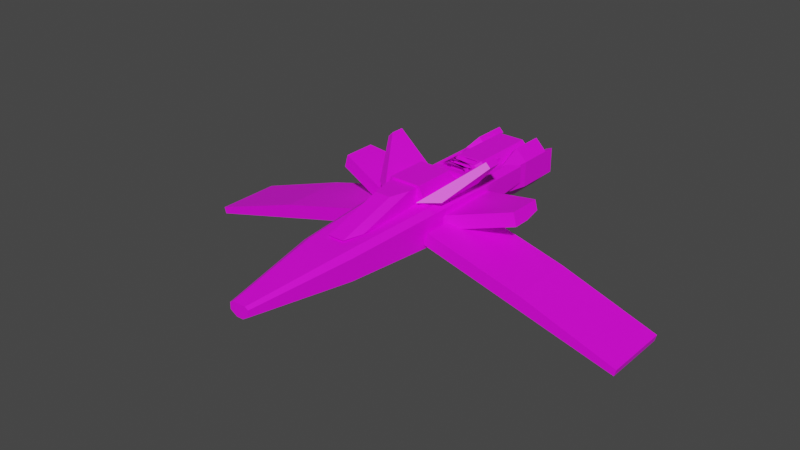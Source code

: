 # Source: player_ship-01.blend  (saved by Blender 3.0.42; exported with 4.5.12 LTS)
import bpy
from mathutils import Matrix  # noqa: F401  (used for matrix-valued properties, if any)

bpy.ops.wm.read_factory_settings(use_empty=True)
scene = bpy.context.scene
scene.name = 'Scene'

# ---- collections
col_body = bpy.data.collections.new('body'); scene.collection.children.link(col_body)

# ---- images (referenced by path relative to the original .blend; pixels are not part of the script)
import os
ASSET_DIR = os.environ.get("B2B_ASSET_DIR", "")  # directory of the original .blend (textures are referenced by path, not embedded)
HERE = os.path.dirname(os.path.abspath(__file__))  # packed textures are extracted next to this script under _unpacked/

def load_image(name, relpath, width, height, colorspace="sRGB"):
    """Load a texture the original file referenced (path relative to the .blend, or extracted next to this script)."""
    p = next((c for c in (os.path.join(HERE, relpath), os.path.join(ASSET_DIR, relpath)) if relpath and os.path.exists(c)), "")
    if p:
        img = bpy.data.images.load(p, check_existing=True)
        img.name = name
    else:  # same state as the original file: an image datablock whose file is absent (Cycles renders it pink)
        img = bpy.data.images.new(name, width, height)
        img.source = "FILE"
        img.filepath = "//" + (relpath or name)
    img.colorspace_settings.name = colorspace
    return img
img_entities_texture_01_png = load_image('entities_texture-01.png', 'entities_texture-01.png', 1024, 1024, 'sRGB')

# ---- materials (node trees are filled in below, after node groups)
mat_primary_texture = bpy.data.materials.new('primary_texture')
mat_primary_texture.use_transparent_shadow = False

# ---- material node trees
mat_primary_texture.use_nodes = True; mat_primary_texture.node_tree.nodes.clear()
_N = mat_primary_texture.node_tree.nodes; _L = mat_primary_texture.node_tree.links
n0 = _N.new('ShaderNodeBsdfPrincipled'); n0.name = 'Principled BSDF'; n0.location = (10, 300)
n0.distribution = 'GGX'
n0.subsurface_method = 'RANDOM_WALK_SKIN'
n0.inputs[3].default_value = 1.45
n0.inputs[27].default_value = (0.0, 0.0, 0.0, 1.0)
n0.inputs[28].default_value = 1.0
n1 = _N.new('ShaderNodeOutputMaterial'); n1.name = 'Material Output'; n1.location = (300, 300)
n2 = _N.new('ShaderNodeTexImage'); n2.name = 'Image Texture'; n2.location = (-280, 248)
n2.image = img_entities_texture_01_png
_L.new(n0.outputs[0], n1.inputs[0])
_L.new(n2.outputs[0], n0.inputs[0])
n1.is_active_output = True

# ---- world
world_world = bpy.data.worlds.new('World'); scene.world = world_world
world_world.use_nodes = True; world_world.node_tree.nodes.clear()
_N = world_world.node_tree.nodes; _L = world_world.node_tree.links
n0 = _N.new('ShaderNodeOutputWorld'); n0.name = 'World Output'; n0.location = (300, 300)
n1 = _N.new('ShaderNodeBackground'); n1.name = 'Background'; n1.location = (10, 300)
n1.inputs[0].default_value = (0.05088, 0.05088, 0.05088, 1.0)
_L.new(n1.outputs[0], n0.inputs[0])
n0.is_active_output = True
world_world.color = (0.05088, 0.05088, 0.05088)
world_world.use_sun_shadow = False
world_world.sun_shadow_jitter_overblur = 0.0

# ---- meshes
me_ship_01 = bpy.data.meshes.new('ship-01')
me_ship_01.from_pydata([(-0.4653, 0.2638, -0.9), (-0.4912, 0.1672, -0.9), (-1.431, 0.5226, -0.65), (-1.47, 0.3777, -0.65), (-0.517, 0.07059, -0.4), (-1.483, 0.3294, -0.4), (-1.431, 0.5226, -0.4), (-0.4653, 0.2638, -0.4), (-2.0, -0.2, -0.5), (-3.397, -0.7814, -0.5), (-3.423, -0.6848, -0.5), (-1.948, -0.3932, -0.5), (-1.948, -0.3932, 0.5), (-3.397, -0.7814, 0.5), (-3.423, -0.6848, 0.5), (-2.0, -0.2, 0.5), (-0.532, 0.5, 0.1867), (-0.869, 0.8889, -0.4), (-0.6462, 0.6318, -0.6), (-0.869, 0.8889, -0.6), (-0.7983, 0.9596, -0.6), (-0.5332, 0.7298, -0.6), (-0.268, 0.5, 0.4), (-0.7983, 0.9596, -0.4), (-0.3197, 0.4, -0.7), (-0.3197, 0.5, -1.5), (-0.3197, 0.4, -1.5), (-0.3197, 0.5, -0.7), (0.2803, 0.5, -0.7), (0.2803, 0.4, -1.5), (0.2803, 0.5, -1.5), (0.2803, 0.4, -0.7), (0.1803, 0.5, -1.4), (-0.2197, 0.5, -1.4), (-0.2197, 0.5, -1.25), (-0.2197, 0.5, -1.1), (-0.2197, 0.5, -0.95), (0.1803, 0.5, -0.8), (0.1803, 0.5, -1.25), (0.1803, 0.5, -1.1), (0.1803, 0.5, -0.95), (-0.2197, 0.5, -0.8), (0.532, 0.5, 0.1867), (0.7983, 0.9596, -0.4), (0.268, 0.5, 0.4), (0.869, 0.8889, -0.4), (0.869, 0.8889, -0.6), (0.7983, 0.9596, -0.6), (0.5332, 0.7298, -0.6), (0.6462, 0.6318, -0.6), (0.4, 0.3, -0.5), (-0.4, 0.3, 0.3), (-0.4, 0.3, -0.5), (0.4, 0.3, 0.3), (0.304, 0.54, 0.3), (-0.304, 0.54, 0.3), (-0.368, 0.38, -0.468), (0.2827, 0.38, -0.468), (-0.2827, 0.38, -0.468), (0.368, 0.38, -0.468), (0.304, 0.54, -0.052), (-0.304, 0.54, -0.052), (0.2827, 0.38, -0.3389), (-0.2827, 0.38, -0.3389), (0.517, 0.07059, -0.4), (0.4653, 0.2638, -0.9), (0.4912, 0.1672, -0.9), (0.4653, 0.2638, -0.4), (1.431, 0.5226, -0.4), (1.431, 0.5226, -0.65), (1.47, 0.3777, -0.65), (1.483, 0.3294, -0.4), (3.397, -0.7814, 0.5), (3.397, -0.7814, -0.5), (3.423, -0.6848, 0.5), (3.423, -0.6848, -0.5), (2.0, -0.2, -0.5), (2.0, -0.2, 0.5), (1.948, -0.3932, 0.5), (1.948, -0.3932, -0.5), (-0.4, 0.1465, 1.8), (-0.5, 0.367, 0.3), (-0.5, 0.115, 0.3), (-0.4, 0.304, 1.8), (0.4, 0.304, 1.8), (0.5, 0.115, 0.3), (0.5, 0.367, 0.3), (0.4, 0.1465, 1.8), (0.2385, 0.2226, 2.769), (0.2385, 0.1363, 2.769), (0.3, 0.367, 1.8), (0.4, 0.43, 0.3), (-0.4, 0.43, 0.3), (-0.3, 0.367, 1.8), (0.1708, 0.2652, 2.769), (-0.1708, 0.2652, 2.769), (-0.2385, 0.2226, 2.769), (-0.2385, 0.1363, 2.769), (0.5, 0.367, 0.3), (-0.5, 0.115, 0.3), (0.5, 0.115, 0.3), (-0.5, 0.367, 0.3), (0.4, 0.43, 0.3), (-0.4, 0.43, 0.3), (0.5, 0.367, -1.7), (0.4, 0.43, -1.7), (-0.4, 0.43, -1.7), (-0.5, 0.367, -1.7), (0.5, 0.304, -1.7), (-0.5, 0.304, -1.7), (-0.2, 0.1328, -1.48), (-0.2, 0.2672, -1.48), (-0.1172, 0.05, -1.48), (-0.1172, 0.35, -1.48), (0.1172, 0.05, -1.48), (0.1172, 0.35, -1.48), (0.2, 0.1328, -1.48), (0.2, 0.2672, -1.48), (-0.2, -0.15, -2.16), (-0.2, -0.15, -1.14), (-0.2586, -0.09142, -2.16), (-0.2586, -0.09142, -1.82), (-0.4, 0.05, -1.14), (0.2, -0.15, -2.16), (0.2, -0.15, -1.14), (-0.3, 0.15, -0.8), (-0.3, 0.25, -0.8), (-0.4, 0.35, -1.14), (-0.1, 0.45, -0.8), (-0.1, -0.05, -0.8), (0.1, 0.45, -0.8), (0.1, -0.05, -0.8), (0.3, 0.25, -0.8), (0.3, 0.15, -0.8), (0.1586, -0.05, -2.16), (-0.1586, -0.05, -2.16), (0.1586, -0.05, -1.82), (-0.1586, -0.05, -1.82), (0.4, 0.05, -1.14), (0.4, 0.35, -1.14), (-0.2, 0.55, -1.14), (-0.2586, 0.4914, -1.82), (-0.2, 0.55, -2.16), (-0.2586, 0.4914, -2.16), (-0.3, 0.3086, -2.16), (-0.1586, 0.45, -2.16), (-0.3, 0.3086, -1.82), (-0.1586, 0.45, -1.82), (-0.3, 0.09142, -1.82), (-0.3, 0.09142, -2.16), (0.1586, 0.45, -2.16), (0.1586, 0.45, -1.82), (0.3, 0.3086, -2.16), (0.3, 0.3086, -1.82), (0.3, 0.09142, -2.16), (0.3, 0.09142, -1.82), (0.2586, 0.4914, -1.82), (0.2, 0.55, -1.14), (0.2586, 0.4914, -2.16), (0.2, 0.55, -2.16), (0.2586, -0.09142, -1.82), (0.2586, -0.09142, -2.16), (-0.4, 0.35, -2.16), (-0.4, 0.05, -2.16), (0.4, 0.05, -2.16), (0.4, 0.35, -2.16), (-0.4653, 0.2638, 0.1), (-1.431, 0.5226, -0.15), (-0.517, 0.07059, 0.1), (-1.483, 0.3294, -0.15), (-0.4993, -0.004956, 0.5), (-0.5511, 0.1882, 0.5), (-0.5511, 0.1882, -0.5), (-0.4993, -0.004956, -0.5), (-0.368, 0.5, -0.6), (-0.5, 0.5, -0.6), (-0.532, 0.5, -0.6), (-0.3, 0.5, -0.6), (-0.268, 0.5, -0.6), (0.532, 0.5, -0.6), (0.268, 0.5, -0.6), (0.5, 0.5, -0.6), (0.368, 0.5, -0.6), (0.3, 0.5, -0.6), (0.24, 0.7, 0.3), (-0.24, 0.7, 0.3), (-0.24, 0.7, -0.34), (0.24, 0.7, -0.34), (-0.1844, 0.6257, -0.3697), (0.1844, 0.6257, -0.3697), (0.1844, 0.6257, -0.2897), (-0.1844, 0.6257, -0.2897), (1.431, 0.5226, -0.15), (1.483, 0.3294, -0.15), (0.517, 0.07059, 0.1), (0.4653, 0.2638, 0.1), (0.4993, -0.004956, -0.5), (0.4993, -0.004956, 0.5), (0.5511, 0.1882, -0.5), (0.5511, 0.1882, 0.5), (0.4, -0.011, 1.8), (0.3, -0.2, 0.3), (0.5, -0.074, 0.3), (0.2, -0.137, 1.8), (0.15, 0.0835, 3.3), (0.05, 0.0205, 3.3), (-0.3, -0.2, 0.3), (-0.2, -0.137, 1.8), (-0.15, 0.0835, 3.3), (-0.05, 0.0205, 3.3), (-0.4, -0.011, 1.8), (-0.15, 0.178, 3.3), (-0.5, -0.074, 0.3), (0.1, 0.2095, 3.3), (-0.1, 0.2095, 3.3), (0.15, 0.178, 3.3), (0.5, 0.115, -1.7), (-0.5, 0.115, -1.7), (-0.5, -0.074, 0.3), (0.3, -0.2, 0.3), (-0.3, -0.2, 0.3), (0.5, -0.074, 0.3), (0.3293, 0.5621, -1.82), (0.2586, 0.4914, -2.33), (0.4, 0.35, -2.33), (0.5, 0.3914, -2.5), (0.4, 0.35, -2.5), (0.5, 0.3914, -2.33), (0.5, 0.3914, -1.82), (-0.5, 0.3914, -2.33), (-0.3293, 0.5621, -2.33), (-0.4, 0.35, -2.33), (-0.2586, 0.4914, -2.33), (0.5, 0.008578, -2.33), (0.5, 0.008578, -2.5), (0.5, 0.008578, -1.82), (-0.3293, 0.5621, -1.82), (-0.5, 0.3914, -1.82), (-0.5, 0.008578, -2.5), (-0.5, 0.3914, -2.5), (-0.4, 0.05, -2.5), (-0.4, 0.35, -2.5), (0.3293, -0.1621, -1.82), (-0.3293, -0.1621, -1.82), (-0.3293, -0.1621, -2.33), (-0.2586, -0.09142, -2.33), (0.3293, -0.1621, -2.33), (0.3293, 0.5621, -2.33), (0.2586, -0.09142, -2.33), (0.4, 0.05, -2.33), (0.4, 0.05, -2.5), (-0.5, 0.008578, -1.82), (-0.5, 0.008578, -2.33), (-0.4, 0.05, -2.33), (-0.2, 0.67, 0.15), (0.2, 0.4, 0.15), (-0.2, 0.4, 0.15), (0.2, 0.67, 0.15), (0.2, 0.67, 0.45), (0.12, 0.67, 0.75), (-0.12, 0.67, 0.75), (-0.2, 0.67, 0.45), (0.12, 0.4, 1.65), (0.2, 0.4, 1.35), (-0.12, 0.4, 1.65), (-0.2, 0.4, 1.35), (-0.2197, 0.45, -1.4), (0.1803, 0.45, -0.8), (0.1803, 0.45, -1.4), (-0.2197, 0.45, -0.8), (0.2827, 0.38, -0.2097), (-0.2827, 0.38, -0.2097), (0.1844, 0.6257, -0.2097), (-0.1844, 0.6257, -0.2097), (-0.1172, 0.05, -1.82), (-0.2, 0.1328, -1.82), (-0.1172, 0.35, -1.82), (0.1172, 0.35, -1.82), (-0.2, 0.2672, -1.82), (0.2, 0.1328, -1.82), (0.1172, 0.05, -1.82), (0.2, 0.2672, -1.82), (0.1303, 0.55, -0.95), (0.1303, 0.55, -0.8), (0.1303, 0.55, -1.1), (0.1303, 0.55, -1.25), (-0.1697, 0.55, -0.8), (-0.1697, 0.55, -1.25), (-0.1697, 0.55, -1.1), (-0.1697, 0.55, -0.95)], [], [(0, 1, 2), (3, 2, 1), (1, 4, 3), (5, 3, 4), (5, 6, 3), (2, 3, 6), (7, 0, 6), (2, 6, 0), (7, 4, 0), (1, 0, 4), (8, 9, 10), (9, 8, 11), (9, 12, 13), (12, 9, 11), (12, 14, 13), (14, 12, 15), (8, 14, 15), (14, 8, 10), (9, 14, 10), (14, 9, 13), (16, 17, 18), (19, 18, 17), (20, 21, 19), (18, 19, 21), (22, 21, 23), (20, 23, 21), (17, 23, 19), (20, 19, 23), (17, 16, 23), (22, 23, 16), (24, 25, 26), (25, 24, 27), (28, 29, 30), (29, 28, 31), (28, 24, 31), (24, 28, 27), (24, 29, 31), (29, 24, 26), (25, 29, 26), (29, 25, 30), (30, 32, 28), (32, 30, 25), (32, 25, 33), (33, 25, 34), (34, 25, 35), (35, 25, 36), (28, 37, 27), (37, 28, 32), (37, 32, 38), (37, 38, 39), (37, 39, 40), (27, 37, 41), (27, 41, 36), (27, 36, 25), (42, 43, 44), (43, 42, 45), (43, 46, 47), (46, 43, 45), (48, 43, 47), (43, 48, 44), (48, 46, 49), (46, 48, 47), (45, 49, 46), (49, 45, 42), (50, 51, 52), (51, 50, 53), (54, 51, 53), (51, 54, 55), (56, 50, 52), (50, 56, 57), (57, 56, 58), (59, 50, 57), (50, 54, 53), (54, 50, 60), (60, 50, 59), (61, 51, 55), (51, 61, 52), (52, 61, 56), (62, 58, 63), (58, 62, 57), (64, 65, 66), (65, 64, 67), (65, 68, 69), (68, 65, 67), (68, 70, 69), (70, 68, 71), (64, 70, 71), (70, 64, 66), (66, 69, 70), (69, 66, 65), (72, 73, 74), (75, 74, 73), (75, 76, 74), (77, 74, 76), (77, 78, 74), (72, 74, 78), (79, 73, 78), (72, 78, 73), (79, 76, 73), (75, 73, 76), (80, 81, 82), (81, 80, 83), (84, 85, 86), (85, 84, 87), (88, 87, 84), (87, 88, 89), (90, 86, 91), (86, 90, 84), (92, 90, 91), (90, 92, 93), (83, 92, 81), (92, 83, 93), (94, 84, 90), (84, 94, 88), (81, 85, 82), (85, 81, 86), (86, 81, 92), (86, 92, 91), (93, 94, 90), (94, 93, 95), (96, 93, 83), (93, 96, 95), (97, 83, 80), (83, 97, 96), (98, 99, 100), (99, 98, 101), (101, 98, 102), (101, 102, 103), (102, 104, 105), (104, 102, 98), (106, 102, 105), (102, 106, 103), (101, 106, 107), (106, 101, 103), (98, 108, 104), (108, 98, 100), (99, 107, 109), (107, 99, 101), (107, 108, 109), (108, 107, 104), (104, 107, 106), (104, 106, 105), (99, 108, 100), (108, 99, 109), (110, 111, 112), (111, 113, 112), (112, 113, 114), (113, 115, 114), (114, 115, 116), (117, 116, 115), (118, 119, 120), (120, 119, 121), (122, 121, 119), (118, 123, 119), (124, 119, 123), (125, 126, 122), (127, 122, 126), (126, 125, 128), (125, 129, 128), (128, 129, 130), (129, 131, 130), (130, 131, 132), (133, 132, 131), (134, 135, 136), (137, 136, 135), (133, 138, 132), (139, 132, 138), (127, 126, 140), (128, 140, 126), (122, 119, 125), (129, 125, 119), (119, 124, 129), (131, 129, 124), (141, 142, 143), (127, 140, 141), (142, 141, 140), (144, 145, 146), (147, 146, 145), (148, 149, 146), (144, 146, 149), (145, 150, 147), (151, 147, 150), (150, 152, 151), (153, 151, 152), (154, 155, 152), (153, 152, 155), (154, 134, 155), (136, 155, 134), (139, 156, 157), (156, 158, 157), (159, 157, 158), (159, 142, 157), (140, 157, 142), (123, 160, 124), (138, 124, 160), (161, 160, 123), (131, 124, 133), (138, 133, 124), (162, 149, 163), (163, 149, 120), (120, 149, 118), (118, 134, 123), (161, 154, 164), (134, 154, 161), (123, 134, 161), (135, 134, 118), (149, 135, 118), (149, 162, 144), (162, 143, 144), (143, 142, 144), (144, 142, 145), (145, 142, 150), (142, 159, 150), (159, 158, 150), (150, 158, 152), (152, 158, 164), (152, 164, 154), (165, 164, 158), (157, 140, 130), (128, 130, 140), (130, 132, 157), (139, 157, 132), (135, 149, 137), (148, 137, 149), (166, 167, 168), (169, 168, 167), (166, 7, 167), (6, 167, 7), (4, 168, 5), (169, 5, 168), (166, 168, 7), (4, 7, 168), (169, 167, 5), (6, 5, 167), (170, 15, 12), (15, 170, 171), (172, 11, 8), (11, 172, 173), (172, 15, 171), (15, 172, 8), (170, 172, 171), (172, 170, 173), (11, 170, 12), (170, 11, 173), (174, 175, 176), (18, 21, 176), (176, 21, 174), (174, 21, 177), (178, 177, 21), (178, 22, 177), (177, 22, 174), (174, 22, 175), (22, 16, 175), (176, 175, 16), (178, 21, 22), (18, 176, 16), (42, 179, 49), (44, 48, 180), (42, 181, 179), (181, 42, 44), (181, 44, 182), (182, 44, 183), (183, 44, 180), (48, 183, 180), (183, 48, 182), (182, 48, 179), (179, 48, 49), (179, 181, 182), (184, 55, 54), (55, 184, 185), (184, 186, 185), (186, 184, 187), (186, 58, 56), (58, 186, 188), (188, 186, 189), (187, 189, 186), (59, 189, 187), (189, 59, 57), (189, 62, 190), (62, 189, 57), (63, 188, 191), (188, 63, 58), (189, 191, 188), (191, 189, 190), (186, 55, 185), (55, 186, 61), (61, 186, 56), (60, 184, 54), (184, 60, 187), (187, 60, 59), (192, 71, 68), (71, 192, 193), (194, 67, 64), (67, 194, 195), (194, 71, 193), (71, 194, 64), (67, 192, 68), (192, 67, 195), (192, 194, 193), (194, 192, 195), (196, 79, 197), (78, 197, 79), (196, 197, 198), (199, 198, 197), (76, 198, 77), (199, 77, 198), (196, 198, 79), (76, 79, 198), (199, 197, 77), (78, 77, 197), (200, 201, 202), (201, 200, 203), (204, 203, 200), (203, 204, 205), (203, 206, 201), (206, 203, 207), (208, 207, 209), (207, 208, 210), (208, 80, 210), (80, 208, 97), (97, 208, 96), (96, 208, 211), (210, 206, 207), (206, 210, 212), (95, 213, 94), (213, 95, 214), (211, 95, 96), (95, 211, 214), (205, 207, 203), (207, 205, 209), (205, 208, 209), (208, 205, 204), (208, 204, 215), (208, 215, 211), (211, 215, 213), (211, 213, 214), (212, 201, 206), (201, 212, 202), (202, 212, 82), (202, 82, 85), (87, 202, 85), (202, 87, 200), (210, 82, 212), (82, 210, 80), (213, 88, 94), (88, 213, 215), (215, 89, 88), (204, 89, 215), (200, 89, 204), (89, 200, 87), (109, 216, 217), (216, 109, 108), (218, 109, 217), (109, 218, 99), (219, 218, 220), (218, 219, 221), (218, 221, 100), (218, 100, 99), (219, 216, 221), (219, 217, 216), (217, 219, 220), (217, 220, 218), (100, 216, 108), (216, 100, 221), (156, 139, 222), (223, 224, 158), (165, 158, 224), (225, 226, 227), (224, 227, 226), (222, 139, 228), (229, 230, 231), (232, 231, 230), (233, 234, 235), (235, 234, 228), (228, 234, 227), (225, 227, 234), (232, 230, 143), (143, 230, 141), (236, 141, 230), (230, 229, 236), (237, 236, 229), (238, 239, 240), (241, 240, 239), (138, 235, 139), (228, 139, 235), (235, 138, 242), (243, 244, 121), (121, 244, 120), (245, 120, 244), (246, 233, 242), (235, 242, 233), (223, 158, 247), (247, 158, 222), (156, 222, 158), (223, 247, 224), (227, 224, 247), (248, 249, 246), (233, 246, 249), (249, 248, 164), (161, 164, 248), (250, 234, 249), (233, 249, 234), (231, 232, 162), (143, 162, 232), (246, 242, 248), (248, 242, 161), (160, 161, 242), (250, 226, 234), (225, 234, 226), (121, 122, 243), (237, 127, 236), (243, 122, 251), (252, 251, 238), (238, 251, 239), (239, 251, 229), (237, 229, 251), (227, 247, 228), (222, 228, 247), (236, 127, 141), (253, 240, 163), (163, 240, 162), (162, 240, 231), (241, 231, 240), (122, 127, 251), (237, 251, 127), (241, 239, 231), (229, 231, 239), (245, 253, 120), (163, 120, 253), (249, 164, 250), (250, 164, 226), (226, 164, 224), (165, 224, 164), (238, 240, 252), (253, 252, 240), (252, 253, 244), (245, 244, 253), (252, 244, 251), (243, 251, 244), (242, 138, 160), (254, 255, 256), (255, 254, 257), (254, 258, 257), (258, 254, 259), (259, 254, 260), (260, 254, 261), (262, 255, 263), (255, 262, 256), (256, 262, 264), (256, 264, 265), (258, 255, 257), (255, 258, 263), (259, 263, 258), (263, 259, 262), (265, 254, 256), (254, 265, 261), (260, 262, 259), (262, 260, 264), (261, 264, 260), (264, 261, 265), (266, 267, 268), (267, 266, 269), (41, 267, 269), (267, 41, 37), (34, 266, 33), (266, 34, 269), (269, 34, 35), (269, 35, 36), (269, 36, 41), (268, 38, 32), (38, 268, 267), (38, 267, 39), (39, 267, 40), (40, 267, 37), (32, 266, 268), (266, 32, 33), (270, 63, 271), (63, 270, 62), (271, 272, 270), (272, 271, 273), (190, 270, 272), (270, 190, 62), (190, 273, 191), (273, 190, 272), (63, 273, 271), (273, 63, 191), (274, 275, 112), (110, 112, 275), (276, 277, 113), (115, 113, 277), (110, 275, 111), (278, 111, 275), (279, 280, 116), (114, 116, 280), (278, 276, 111), (113, 111, 276), (279, 116, 281), (117, 281, 116), (280, 274, 114), (112, 114, 274), (277, 281, 115), (117, 115, 281), (146, 275, 148), (148, 275, 137), (275, 274, 137), (274, 280, 137), (137, 280, 136), (280, 279, 136), (136, 279, 155), (281, 155, 279), (275, 146, 278), (146, 147, 278), (278, 147, 276), (276, 147, 277), (147, 151, 277), (277, 151, 281), (281, 151, 155), (153, 155, 151), (284, 39, 38), (285, 38, 32), (39, 40, 282), (40, 37, 283), (36, 283, 40), (286, 36, 283), (34, 287, 33), (35, 288, 34), (35, 289, 36), (36, 286, 41), (284, 34, 288), (38, 284, 34), (282, 35, 289), (39, 282, 35), (285, 33, 287), (32, 285, 33)])
me_ship_01.polygons.foreach_set('use_smooth', [True] * 534)
_k = set([(0, 1), (0, 2), (0, 7), (1, 3), (1, 4), (2, 3), (2, 6), (3, 5), (4, 5), (4, 168), (5, 169), (6, 167), (7, 166), (8, 10), (8, 15), (8, 172), (9, 10), (9, 11), (9, 13), (10, 14), (11, 173), (12, 13), (12, 170), (13, 14), (14, 15), (15, 171), (16, 17), (16, 22), (16, 176), (17, 19), (17, 23), (18, 19), (18, 176), (19, 20), (20, 21), (20, 23), (21, 178), (22, 23), (22, 178), (24, 26), (24, 27), (24, 31), (25, 26), (25, 27), (25, 30), (26, 29), (27, 28), (28, 30), (28, 31), (29, 30), (29, 31), (32, 268), (33, 266), (33, 287), (34, 288), (36, 41), (36, 286), (37, 40), (37, 41), (37, 267), (39, 282), (41, 269), (42, 44), (42, 45), (42, 179), (43, 44), (43, 45), (43, 47), (44, 180), (45, 46), (46, 47), (46, 49), (47, 48), (48, 180), (49, 179), (50, 52), (50, 53), (50, 59), (51, 52), (51, 53), (51, 55), (52, 56), (53, 54), (54, 184), (55, 185), (56, 186), (57, 58), (57, 62), (57, 189), (58, 63), (58, 188), (59, 187), (62, 270), (63, 271), (64, 66), (64, 71), (64, 194), (65, 66), (65, 67), (65, 69), (66, 70), (67, 195), (68, 69), (68, 192), (69, 70), (70, 71), (71, 193), (72, 73), (72, 74), (72, 78), (73, 75), (73, 79), (74, 75), (74, 77), (75, 76), (76, 77), (76, 198), (77, 199), (78, 197), (79, 196), (81, 82), (81, 83), (81, 92), (82, 212), (83, 96), (84, 86), (84, 88), (85, 86), (85, 202), (86, 91), (88, 215), (90, 91), (90, 94), (91, 92), (92, 93), (93, 95), (94, 213), (95, 214), (96, 211), (98, 100), (98, 102), (98, 104), (98, 108), (99, 101), (99, 107), (99, 218), (100, 216), (100, 221), (101, 103), (101, 107), (102, 103), (102, 105), (103, 106), (104, 105), (104, 108), (105, 106), (106, 107), (107, 109), (108, 216), (109, 217), (109, 218), (110, 111), (110, 112), (110, 275), (111, 113), (111, 278), (112, 114), (112, 274), (113, 115), (113, 276), (114, 116), (114, 280), (115, 117), (115, 277), (116, 117), (116, 279), (117, 281), (118, 119), (118, 120), (118, 123), (119, 122), (119, 124), (119, 129), (120, 121), (120, 163), (120, 245), (121, 122), (121, 243), (122, 125), (122, 127), (122, 243), (122, 251), (123, 124), (123, 161), (124, 131), (124, 138), (125, 126), (125, 129), (126, 127), (126, 128), (127, 140), (127, 141), (127, 236), (127, 237), (128, 130), (128, 140), (129, 131), (130, 132), (130, 157), (131, 133), (132, 133), (132, 139), (133, 138), (134, 135), (134, 136), (134, 154), (135, 137), (135, 149), (136, 137), (136, 155), (137, 148), (138, 139), (138, 160), (138, 235), (138, 242), (139, 156), (139, 157), (139, 222), (139, 228), (140, 142), (140, 157), (141, 143), (141, 236), (142, 143), (142, 159), (143, 162), (143, 232), (144, 145), (144, 146), (144, 149), (145, 147), (145, 150), (146, 147), (146, 148), (147, 151), (148, 149), (150, 151), (150, 152), (151, 153), (152, 153), (152, 154), (153, 155), (154, 155), (156, 158), (156, 222), (157, 159), (158, 159), (158, 165), (158, 223), (160, 161), (160, 242), (161, 164), (161, 248), (162, 163), (162, 231), (163, 253), (164, 165), (164, 249), (165, 224), (166, 167), (166, 168), (167, 169), (168, 169), (170, 171), (170, 173), (171, 172), (172, 173), (174, 175), (174, 177), (175, 176), (177, 178), (179, 181), (180, 183), (181, 182), (182, 183), (184, 185), (184, 187), (185, 186), (186, 187), (188, 189), (188, 191), (189, 190), (190, 272), (191, 273), (192, 193), (192, 195), (193, 194), (194, 195), (196, 197), (196, 198), (197, 199), (198, 199), (200, 202), (200, 204), (201, 202), (201, 203), (201, 206), (203, 205), (204, 205), (204, 215), (205, 209), (206, 207), (206, 212), (207, 209), (208, 209), (208, 210), (208, 211), (210, 212), (211, 214), (213, 214), (213, 215), (216, 217), (216, 219), (216, 221), (217, 218), (217, 220), (218, 220), (219, 220), (219, 221), (222, 228), (222, 247), (223, 224), (223, 247), (224, 226), (224, 227), (225, 226), (225, 227), (225, 234), (226, 250), (227, 228), (227, 247), (228, 235), (229, 230), (229, 231), (229, 237), (229, 239), (230, 232), (230, 236), (231, 232), (231, 241), (233, 234), (233, 235), (233, 246), (233, 249), (234, 250), (235, 242), (236, 237), (237, 251), (238, 239), (238, 240), (238, 252), (239, 241), (240, 241), (240, 253), (242, 246), (243, 244), (243, 251), (244, 245), (244, 252), (245, 253), (246, 248), (248, 249), (249, 250), (251, 252), (252, 253), (254, 256), (254, 257), (254, 261), (255, 256), (255, 257), (255, 263), (256, 265), (257, 258), (258, 259), (258, 263), (259, 260), (259, 262), (260, 261), (260, 264), (261, 265), (262, 263), (262, 264), (264, 265), (266, 268), (266, 269), (267, 268), (267, 269), (270, 271), (270, 272), (271, 273), (272, 273), (274, 275), (274, 280), (275, 278), (276, 277), (276, 278), (277, 281), (279, 280), (279, 281)])
me_ship_01.attributes.new('sharp_edge', 'BOOLEAN', 'EDGE').data.foreach_set('value', [ (min(e.vertices), max(e.vertices)) in _k for e in me_ship_01.edges])
_uv = me_ship_01.uv_layers.new(name='UVMap')
_uv.uv.foreach_set('vector', [0.9736, 0.3579, 0.9866, 0.3579, 0.9726, 0.4889, 0.9921, 0.4889, 0.9726, 0.4889, 0.9866, 0.3579, 0.2614, 0.6172, 0.2597, 0.6825, 0.1344, 0.6535, 0.1335, 0.6861, 0.1344, 0.6535, 0.2597, 0.6825, 0.9464, 0.7558, 0.9718, 0.7556, 0.9528, 0.7884, 0.9718, 0.7882, 0.9528, 0.7884, 0.9718, 0.7556, 0.1262, 0.7189, 0.1262, 0.7843, 0.0, 0.7193, 0.0, 0.7519, 0.0, 0.7193, 0.1262, 0.7843, 0.5751, 0.9216, 0.6002, 0.9213, 0.5751, 0.9869, 0.5876, 0.9868, 0.5751, 0.9869, 0.6002, 0.9213, 0.9203, 0.396, 0.9464, 0.5921, 0.9334, 0.5921, 0.9464, 0.5921, 0.9203, 0.396, 0.9464, 0.396, 0.5228, 0.0, 0.3921, 0.1898, 0.3921, 0.0003808, 0.3921, 0.1898, 0.5228, 0.0, 0.5228, 0.1894, 0.868, 0.5924, 0.8811, 0.7885, 0.868, 0.7885, 0.8811, 0.7885, 0.868, 0.5924, 0.8942, 0.5924, 0.5228, 0.1864, 0.6535, 0.0, 0.6535, 0.186, 0.6535, 0.0, 0.5228, 0.1864, 0.5229, 0.0003719, 0.52, 0.51, 0.5074, 0.6405, 0.5074, 0.5099, 0.5074, 0.6405, 0.52, 0.51, 0.52, 0.6406, 0.3903, 0.8756, 0.3401, 0.7973, 0.3733, 0.7723, 0.3401, 0.7712, 0.3733, 0.7723, 0.3401, 0.7973, 0.284, 0.9034, 0.284, 0.9492, 0.271, 0.9024, 0.2646, 0.9464, 0.271, 0.9024, 0.284, 0.9492, 0.4614, 0.7726, 0.4268, 0.9036, 0.3921, 0.8778, 0.3921, 0.9039, 0.3921, 0.8778, 0.4268, 0.9036, 0.3401, 0.7973, 0.3307, 0.7976, 0.3401, 0.7712, 0.3307, 0.7715, 0.3401, 0.7712, 0.3307, 0.7976, 0.2476, 0.8408, 0.2381, 0.7739, 0.2607, 0.84, 0.2607, 0.7478, 0.2607, 0.84, 0.2381, 0.7739, 0.5204, 0.7451, 0.5074, 0.6406, 0.5204, 0.6406, 0.5074, 0.6406, 0.5204, 0.7451, 0.5074, 0.7451, 0.8496, 0.8532, 0.8626, 0.9577, 0.8496, 0.9577, 0.8626, 0.9577, 0.8496, 0.8532, 0.8626, 0.8532, 0.6002, 0.9344, 0.6133, 0.856, 0.6133, 0.9344, 0.6133, 0.856, 0.6002, 0.9344, 0.6002, 0.856, 0.6535, 0.9213, 0.732, 0.8168, 0.732, 0.9213, 0.732, 0.8168, 0.6535, 0.9213, 0.6535, 0.8168, 0.3884, 0.8756, 0.3754, 0.954, 0.3754, 0.8756, 0.3754, 0.954, 0.3884, 0.8756, 0.3884, 0.954, 0.0, 0.7843, 0.01307, 0.7974, 2.98e-08, 0.8889, 0.01307, 0.7974, 0.0, 0.7843, 0.07842, 0.7843, 0.01307, 0.7974, 0.07842, 0.7843, 0.06535, 0.7974, 0.06535, 0.7974, 0.07842, 0.7843, 0.06535, 0.817, 0.06535, 0.817, 0.07842, 0.7843, 0.06535, 0.8366, 0.06535, 0.8366, 0.07842, 0.7843, 0.06535, 0.8562, 2.98e-08, 0.8889, 0.01307, 0.8758, 0.07842, 0.8889, 0.01307, 0.8758, 2.98e-08, 0.8889, 0.01307, 0.7974, 0.3921, 0.3791, 0.3921, 0.3791, 0.3921, 0.3791, 0.3921, 0.3791, 0.3921, 0.3791, 0.3921, 0.3791, 0.3921, 0.3791, 0.3921, 0.3791, 0.3921, 0.3791, 0.07842, 0.8889, 0.01307, 0.8758, 0.06535, 0.8758, 0.07842, 0.8889, 0.06535, 0.8758, 0.06535, 0.8562, 0.07842, 0.8889, 0.06535, 0.8562, 0.07842, 0.7843, 0.4952, 0.944, 0.5178, 0.8779, 0.5178, 0.97, 0.5178, 0.8779, 0.4952, 0.944, 0.5047, 0.877, 0.4614, 0.8506, 0.4708, 0.877, 0.4614, 0.8767, 0.4708, 0.877, 0.4614, 0.8506, 0.4708, 0.8509, 0.2961, 0.7715, 0.2614, 0.7973, 0.2614, 0.7712, 0.2614, 0.7973, 0.2961, 0.7715, 0.3307, 0.9024, 0.06714, 0.9347, 0.05411, 0.9815, 0.04779, 0.9375, 0.05411, 0.9815, 0.06714, 0.9347, 0.06714, 0.9806, 0.4708, 0.8509, 0.504, 0.8759, 0.4708, 0.877, 0.504, 0.8759, 0.4708, 0.8509, 0.521, 0.7726, 0.2381, 0.8524, 0.1335, 0.7478, 0.2381, 0.7478, 0.1335, 0.7478, 0.2381, 0.8524, 0.1335, 0.8524, 0.7529, 0.9088, 0.7842, 0.8168, 0.7842, 0.9213, 0.7842, 0.8168, 0.7529, 0.9088, 0.7529, 0.8293, 0.1208, 0.8847, 0.1314, 0.7843, 0.1314, 0.8889, 0.1314, 0.7843, 0.1208, 0.8847, 0.1208, 0.7996, 0.1345, 0.4774, 0.1345, 0.3924, 0.1345, 0.4035, 0.1208, 0.7885, 0.1314, 0.7843, 0.1208, 0.7996, 0.868, 0.7885, 0.8995, 0.8934, 0.868, 0.8929, 0.8995, 0.8934, 0.868, 0.7885, 0.8995, 0.8474, 0.8995, 0.8474, 0.868, 0.7885, 0.8785, 0.7928, 0.165, 0.8987, 0.1335, 0.8531, 0.165, 0.8527, 0.1335, 0.8531, 0.165, 0.8987, 0.1335, 0.9576, 0.1335, 0.9576, 0.165, 0.8987, 0.144, 0.9533, 0.4783, 0.9509, 0.4614, 0.877, 0.4783, 0.877, 0.4614, 0.877, 0.4783, 0.9509, 0.4614, 0.9509, 0.9852, 0.06557, 0.96, 0.0, 0.9726, 0.0001295, 0.96, 0.0, 0.9852, 0.06557, 0.96, 0.06531, 0.7798, 0.6861, 0.6535, 0.7511, 0.6535, 0.7184, 0.6535, 0.7511, 0.7798, 0.6861, 0.7798, 0.7514, 0.4589, 0.9367, 0.4399, 0.9039, 0.4589, 0.9041, 0.4399, 0.9039, 0.4589, 0.9367, 0.4336, 0.9365, 0.3876, 0.7059, 0.2622, 0.7349, 0.2614, 0.7023, 0.2622, 0.7349, 0.3876, 0.7059, 0.3893, 0.7712, 0.9859, 0.7885, 1.0, 0.9194, 0.9804, 0.9194, 1.0, 0.9194, 0.9859, 0.7885, 0.999, 0.7885, 0.5074, 0.5099, 0.5074, 0.3793, 0.52, 0.5097, 0.52, 0.3791, 0.52, 0.5097, 0.5074, 0.3793, 0.5229, 0.7511, 0.5228, 0.5651, 0.6535, 0.7515, 0.6535, 0.5655, 0.6535, 0.7515, 0.5228, 0.5651, 0.8942, 0.396, 0.9203, 0.396, 0.9072, 0.5921, 0.9203, 0.5921, 0.9072, 0.5921, 0.9203, 0.396, 0.3921, 0.1898, 0.3921, 0.3791, 0.2614, 0.1894, 0.2614, 0.3787, 0.2614, 0.1894, 0.3921, 0.3791, 0.9464, 0.396, 0.9726, 0.396, 0.9464, 0.5921, 0.9595, 0.5921, 0.9464, 0.5921, 0.9726, 0.396, 0.4785, 0.5755, 0.4497, 0.3791, 0.4827, 0.3791, 0.4497, 0.3791, 0.4785, 0.5755, 0.4579, 0.5755, 0.4003, 0.5762, 0.425, 0.7726, 0.3921, 0.7726, 0.425, 0.7726, 0.4003, 0.5762, 0.4208, 0.5762, 0.4107, 0.4489, 0.4208, 0.5762, 0.4003, 0.5762, 0.4208, 0.5762, 0.4107, 0.4489, 0.422, 0.4489, 0.1568, 0.1961, 0.1307, 7.707e-05, 0.1438, 0.0, 0.1307, 7.707e-05, 0.1568, 0.1961, 0.1438, 0.1962, 0.2483, 0.0, 0.1568, 0.1961, 0.1438, 0.0, 0.1568, 0.1961, 0.2483, 0.0, 0.2353, 0.1961, 0.2483, 0.1962, 0.2483, 0.0, 0.2614, 7.707e-05, 0.2483, 0.0, 0.2483, 0.1962, 0.2353, 0.1961, 0.1737, 0.3229, 0.1438, 0.1962, 0.1568, 0.1961, 0.1438, 0.1962, 0.1737, 0.3229, 0.1649, 0.3229, 0.8583, 0.7225, 0.8254, 0.8532, 0.8254, 0.7225, 0.8254, 0.8532, 0.8583, 0.7225, 0.8583, 0.8532, 0.8583, 0.8532, 0.8583, 0.7225, 0.8665, 0.7356, 0.8583, 0.8532, 0.8665, 0.7356, 0.8665, 0.8401, 0.2353, 0.1961, 0.1737, 0.3229, 0.1568, 0.1961, 0.1737, 0.3229, 0.2353, 0.1961, 0.2184, 0.3229, 0.2272, 0.3229, 0.2353, 0.1961, 0.2483, 0.1962, 0.2353, 0.1961, 0.2272, 0.3229, 0.2184, 0.3229, 0.4796, 0.7029, 0.4579, 0.5755, 0.4785, 0.5755, 0.4579, 0.5755, 0.4796, 0.7029, 0.4683, 0.7029, 0.8584, 0.0, 0.8254, 0.1307, 0.8254, 0.0, 0.8254, 0.1307, 0.8584, 0.0, 0.8584, 0.1307, 0.8584, 0.1307, 0.8584, 0.0, 0.8666, 0.01307, 0.8584, 0.1307, 0.8666, 0.01307, 0.8666, 0.1176, 0.2745, 0.6405, 0.2614, 0.3792, 0.2745, 0.3791, 0.2614, 0.3792, 0.2745, 0.6405, 0.2614, 0.6406, 0.379, 0.3791, 0.2745, 0.6405, 0.2745, 0.3791, 0.2745, 0.6405, 0.379, 0.3791, 0.379, 0.6405, 0.3921, 0.6406, 0.379, 0.3791, 0.3921, 0.3792, 0.379, 0.3791, 0.3921, 0.6406, 0.379, 0.6405, 0.8419, 0.7225, 0.8336, 0.4612, 0.8419, 0.4612, 0.8336, 0.4612, 0.8419, 0.7225, 0.8089, 0.7225, 0.8089, 0.2, 0.8419, 0.4612, 0.8336, 0.4612, 0.8419, 0.4612, 0.8089, 0.2, 0.8419, 0.2, 0.9518, 0.0, 0.9436, 0.1307, 0.9436, 0.0, 0.9436, 0.1307, 0.9518, 0.0, 0.9518, 0.1307, 0.9518, 0.1307, 0.9518, 0.0, 0.96, 0.01307, 0.9518, 0.1307, 0.96, 0.01307, 0.96, 0.1176, 5.96e-08, 0.6536, 0.1307, 0.3925, 0.1307, 0.6536, 0.1307, 0.3925, 5.96e-08, 0.6536, 0.0, 0.3925, 0.3124, 0.9547, 0.2948, 0.9547, 0.3232, 0.9439, 0.2948, 0.9547, 0.284, 0.9439, 0.3232, 0.9439, 0.3232, 0.9439, 0.284, 0.9439, 0.3232, 0.9133, 0.284, 0.9439, 0.284, 0.9133, 0.3232, 0.9133, 0.3232, 0.9133, 0.284, 0.9133, 0.3124, 0.9024, 0.2948, 0.9024, 0.3124, 0.9024, 0.284, 0.9133, 0.6928, 0.2834, 0.6928, 0.4167, 0.6851, 0.2834, 0.6851, 0.2834, 0.6928, 0.4167, 0.6851, 0.3279, 0.6666, 0.4169, 0.6851, 0.3279, 0.6928, 0.4167, 0.6928, 0.2834, 0.745, 0.2834, 0.6928, 0.4167, 0.745, 0.4167, 0.6928, 0.4167, 0.745, 0.2834, 0.6933, 0.4626, 0.7063, 0.4628, 0.6793, 0.5073, 0.7185, 0.5079, 0.6793, 0.5073, 0.7063, 0.4628, 0.8489, 0.1862, 0.8397, 0.1954, 0.8489, 0.1492, 0.8397, 0.1954, 0.8027, 0.1954, 0.8489, 0.1492, 0.8489, 0.1492, 0.8027, 0.1954, 0.8305, 0.1307, 0.8027, 0.1954, 0.7842, 0.1769, 0.8305, 0.1307, 0.8305, 0.1307, 0.7842, 0.1769, 0.7935, 0.1307, 0.7842, 0.1399, 0.7935, 0.1307, 0.7842, 0.1769, 0.3921, 0.9039, 0.4336, 0.9039, 0.3921, 0.9483, 0.4336, 0.9483, 0.3921, 0.9483, 0.4336, 0.9039, 0.2096, 0.6159, 0.1957, 0.5712, 0.2227, 0.6157, 0.2349, 0.5706, 0.2227, 0.6157, 0.1957, 0.5712, 0.7185, 0.5079, 0.7063, 0.4628, 0.745, 0.5074, 0.7328, 0.4623, 0.745, 0.5074, 0.7063, 0.4628, 0.6793, 0.5073, 0.6535, 0.5059, 0.6933, 0.4626, 0.6675, 0.4612, 0.6933, 0.4626, 0.6535, 0.5059, 0.6928, 0.4167, 0.745, 0.4167, 0.7058, 0.4612, 0.732, 0.4612, 0.7058, 0.4612, 0.745, 0.4167, 0.7359, 0.5963, 0.743, 0.6406, 0.7352, 0.6407, 0.7185, 0.5079, 0.745, 0.5074, 0.7359, 0.5963, 0.743, 0.6406, 0.7359, 0.5963, 0.745, 0.5074, 0.3307, 0.954, 0.3309, 0.9355, 0.3752, 0.954, 0.3754, 0.9355, 0.3752, 0.954, 0.3309, 0.9355, 0.07842, 0.9076, 0.1228, 0.9076, 0.07843, 0.936, 0.1228, 0.936, 0.07843, 0.936, 0.1228, 0.9076, 0.3309, 0.9355, 0.3309, 0.8941, 0.3754, 0.9355, 0.3754, 0.8941, 0.3754, 0.9355, 0.3309, 0.8941, 0.3309, 0.8941, 0.3307, 0.8756, 0.3754, 0.8941, 0.3752, 0.8756, 0.3754, 0.8941, 0.3307, 0.8756, 0.9124, 0.9221, 0.868, 0.9221, 0.9124, 0.8937, 0.868, 0.8937, 0.9124, 0.8937, 0.868, 0.9221, 0.9124, 0.9221, 0.9131, 0.9408, 0.868, 0.9221, 0.8687, 0.9408, 0.868, 0.9221, 0.9131, 0.9408, 0.2349, 0.5706, 0.2523, 0.4821, 0.2614, 0.5711, 0.2523, 0.4821, 0.2516, 0.4377, 0.2614, 0.5711, 0.2594, 0.4379, 0.2614, 0.5711, 0.2516, 0.4377, 0.8942, 0.5921, 0.9464, 0.5921, 0.8942, 0.7254, 0.9464, 0.7254, 0.8942, 0.7254, 0.9464, 0.5921, 0.745, 0.2834, 0.7527, 0.3279, 0.745, 0.4167, 0.7712, 0.4169, 0.745, 0.4167, 0.7527, 0.3279, 0.7527, 0.2834, 0.7527, 0.3279, 0.745, 0.2834, 0.1839, 0.6172, 0.1699, 0.5725, 0.2096, 0.6159, 0.1957, 0.5712, 0.2096, 0.6159, 0.1699, 0.5725, 0.5881, 0.7515, 0.5543, 0.7645, 0.5489, 0.7515, 0.5489, 0.7515, 0.5543, 0.7645, 0.5304, 0.7699, 0.5304, 0.7699, 0.5543, 0.7645, 0.5228, 0.7776, 0.5228, 0.7776, 0.5359, 0.8245, 0.5228, 0.8299, 0.5304, 0.8375, 0.5543, 0.843, 0.5489, 0.856, 0.5359, 0.8245, 0.5543, 0.843, 0.5304, 0.8375, 0.5228, 0.8299, 0.5359, 0.8245, 0.5304, 0.8375, 0.5359, 0.783, 0.5359, 0.8245, 0.5228, 0.7776, 0.5543, 0.7645, 0.5359, 0.783, 0.5228, 0.7776, 0.5543, 0.7645, 0.5881, 0.7515, 0.5827, 0.7645, 0.5881, 0.7515, 0.6066, 0.7699, 0.5827, 0.7645, 0.6066, 0.7699, 0.6142, 0.7776, 0.5827, 0.7645, 0.5827, 0.7645, 0.6142, 0.7776, 0.6012, 0.783, 0.6012, 0.783, 0.6142, 0.7776, 0.6012, 0.8245, 0.6142, 0.7776, 0.6142, 0.8299, 0.6012, 0.8245, 0.6142, 0.8299, 0.6066, 0.8375, 0.6012, 0.8245, 0.6012, 0.8245, 0.6066, 0.8375, 0.5827, 0.843, 0.5827, 0.843, 0.6066, 0.8375, 0.5489, 0.856, 0.5827, 0.843, 0.5489, 0.856, 0.5543, 0.843, 0.5881, 0.856, 0.5489, 0.856, 0.6066, 0.8375, 0.8942, 0.7254, 0.9464, 0.7254, 0.9072, 0.77, 0.9334, 0.77, 0.9072, 0.77, 0.9464, 0.7254, 0.2492, 0.6162, 0.2227, 0.6157, 0.2614, 0.5711, 0.2349, 0.5706, 0.2614, 0.5711, 0.2227, 0.6157, 0.1235, 0.8889, 0.1228, 0.9076, 0.07909, 0.8889, 0.07842, 0.9076, 0.07909, 0.8889, 0.1228, 0.9076, 0.8419, 0.6579, 0.8419, 0.5271, 0.868, 0.6579, 0.868, 0.5272, 0.868, 0.6579, 0.8419, 0.5271, 0.1262, 0.6536, 0.1262, 0.7189, 0.0, 0.6866, 0.0, 0.7193, 0.0, 0.6866, 0.1262, 0.7189, 0.2597, 0.6825, 0.2614, 0.7478, 0.1335, 0.6861, 0.1344, 0.7188, 0.1335, 0.6861, 0.2614, 0.7478, 0.5751, 0.8563, 0.6002, 0.856, 0.5751, 0.9216, 0.6002, 0.9213, 0.5751, 0.9216, 0.6002, 0.856, 0.9464, 0.7232, 0.9718, 0.7229, 0.9464, 0.7558, 0.9718, 0.7556, 0.9464, 0.7558, 0.9718, 0.7229, 0.868, 0.3964, 0.8942, 0.5924, 0.868, 0.5924, 0.8942, 0.5924, 0.868, 0.3964, 0.8942, 0.3964, 0.9203, 0.2, 0.9464, 0.396, 0.9203, 0.396, 0.9464, 0.396, 0.9203, 0.2, 0.9464, 0.2, 0.5229, 0.3757, 0.6535, 0.186, 0.6535, 0.3754, 0.6535, 0.186, 0.5229, 0.3757, 0.5228, 0.1864, 0.9464, 0.7227, 0.9718, 0.5923, 0.9718, 0.7229, 0.9718, 0.5923, 0.9464, 0.7227, 0.9464, 0.5921, 0.5228, 0.1894, 0.3921, 0.3791, 0.3921, 0.1898, 0.3921, 0.3791, 0.5228, 0.1894, 0.5228, 0.3787, 0.3921, 0.3791, 0.3921, 0.3791, 0.3921, 0.3791, 0.2646, 0.9464, 0.284, 0.9492, 0.2614, 0.969, 0.2614, 0.969, 0.284, 0.9492, 0.2754, 0.9852, 0.2754, 0.9852, 0.284, 0.9492, 0.2813, 0.9919, 0.284, 0.9951, 0.2813, 0.9919, 0.284, 0.9492, 0.6487, 0.7515, 0.6487, 0.8822, 0.6445, 0.7515, 0.6445, 0.7515, 0.6487, 0.8822, 0.6357, 0.7515, 0.6357, 0.7515, 0.6487, 0.8822, 0.6184, 0.7515, 0.6487, 0.8822, 0.6142, 0.8543, 0.6184, 0.7515, 0.6142, 0.7515, 0.6184, 0.7515, 0.6142, 0.8543, 0.4614, 0.9033, 0.4268, 0.9036, 0.4614, 0.7726, 0.3733, 0.7723, 0.3903, 0.7728, 0.3903, 0.8756, 0.521, 0.7726, 0.521, 0.8754, 0.504, 0.8759, 0.3307, 0.9024, 0.2961, 0.7715, 0.3307, 0.7718, 0.9206, 0.8163, 0.9247, 0.9192, 0.9206, 0.9192, 0.9247, 0.9192, 0.9206, 0.8163, 0.9551, 0.7885, 0.9247, 0.9192, 0.9551, 0.7885, 0.942, 0.9192, 0.942, 0.9192, 0.9551, 0.7885, 0.9509, 0.9192, 0.9509, 0.9192, 0.9551, 0.7885, 0.9551, 0.9192, 0.06714, 0.9347, 0.06441, 0.892, 0.06714, 0.8889, 0.06441, 0.892, 0.06714, 0.9347, 0.05859, 0.8987, 0.05859, 0.8987, 0.06714, 0.9347, 0.04455, 0.9149, 0.04455, 0.9149, 0.06714, 0.9347, 0.04779, 0.9375, 0.3921, 0.3791, 0.3921, 0.3791, 0.3921, 0.3791, 0.732, 0.9004, 0.7529, 0.8293, 0.7529, 0.9088, 0.7529, 0.8293, 0.732, 0.9004, 0.732, 0.8377, 0.1861, 0.936, 0.2488, 0.8524, 0.2488, 0.936, 0.2488, 0.8524, 0.1861, 0.936, 0.1861, 0.8524, 0.07842, 0.8679, 0.1208, 0.8735, 0.1208, 0.8847, 0.1208, 0.8735, 0.07842, 0.8679, 0.08825, 0.8607, 0.08825, 0.8607, 0.07842, 0.8679, 0.08825, 0.8125, 0.07842, 0.8052, 0.08825, 0.8125, 0.07842, 0.8679, 0.1208, 0.7885, 0.08825, 0.8125, 0.07842, 0.8052, 0.08825, 0.8125, 0.1208, 0.7885, 0.1208, 0.7996, 0.8128, 0.944, 0.8447, 0.9485, 0.8128, 0.9544, 0.8447, 0.9485, 0.8128, 0.944, 0.8447, 0.9316, 0.5547, 0.9513, 0.5228, 0.9558, 0.5228, 0.9454, 0.5228, 0.9558, 0.5547, 0.9513, 0.5547, 0.9682, 0.07842, 0.936, 0.08888, 0.9842, 0.07842, 0.9842, 0.08888, 0.9842, 0.07842, 0.936, 0.08888, 0.936, 0.1861, 0.936, 0.165, 0.8527, 0.1861, 0.8524, 0.165, 0.8527, 0.1861, 0.936, 0.165, 0.8987, 0.165, 0.8987, 0.1861, 0.936, 0.144, 0.9533, 0.8995, 0.8474, 0.9206, 0.8937, 0.8995, 0.8934, 0.9206, 0.8937, 0.8995, 0.8474, 0.9206, 0.8101, 0.9206, 0.8101, 0.8995, 0.8474, 0.8785, 0.7928, 0.4589, 0.9694, 0.4336, 0.9365, 0.4589, 0.9367, 0.4336, 0.9365, 0.4589, 0.9694, 0.4336, 0.9691, 0.9852, 0.1309, 0.96, 0.06531, 0.9852, 0.06557, 0.96, 0.06531, 0.9852, 0.1309, 0.96, 0.1306, 0.3893, 0.6406, 0.2614, 0.7023, 0.2622, 0.6696, 0.2614, 0.7023, 0.3893, 0.6406, 0.3876, 0.7059, 0.7798, 0.7514, 0.6535, 0.7838, 0.6535, 0.7511, 0.6535, 0.7838, 0.7798, 0.7514, 0.7798, 0.8168, 0.8419, 0.5271, 0.868, 0.3964, 0.868, 0.5271, 0.868, 0.3964, 0.8419, 0.5271, 0.8419, 0.3964, 0.3921, 0.0003808, 0.3921, 0.1898, 0.2614, 0.0, 0.2614, 0.1894, 0.2614, 0.0, 0.3921, 0.1898, 0.9551, 0.9193, 0.9551, 0.7887, 0.9804, 0.9191, 0.9804, 0.7885, 0.9804, 0.9191, 0.9551, 0.7887, 0.5228, 0.5651, 0.5229, 0.3757, 0.6535, 0.5655, 0.6535, 0.3761, 0.6535, 0.5655, 0.5229, 0.3757, 0.9464, 0.2, 0.9726, 0.2, 0.9464, 0.396, 0.9726, 0.396, 0.9464, 0.396, 0.9726, 0.2, 0.8942, 0.2, 0.9203, 0.2, 0.8942, 0.396, 0.9203, 0.396, 0.8942, 0.396, 0.9203, 0.2, 0.1176, 0.1963, 0.1046, 0.0, 0.1307, 0.0001791, 0.1046, 0.0, 0.1176, 0.1963, 0.09149, 0.1961, 0.08496, 0.3925, 0.09149, 0.1961, 0.1176, 0.1963, 0.09149, 0.1961, 0.08496, 0.3925, 0.07189, 0.3924, 0.09149, 0.1961, 0.02614, 0.0, 0.1046, 0.0, 0.02614, 0.0, 0.09149, 0.1961, 0.03921, 0.1961, 0.04575, 0.3925, 0.03921, 0.1961, 0.05882, 0.3924, 0.03921, 0.1961, 0.04575, 0.3925, 0.01307, 0.1963, 0.4864, 0.7726, 0.4785, 0.5755, 0.4991, 0.5755, 0.4785, 0.5755, 0.4864, 0.7726, 0.4796, 0.7029, 0.4796, 0.7029, 0.4864, 0.7726, 0.4683, 0.7029, 0.4683, 0.7029, 0.4864, 0.7726, 0.474, 0.7726, 0.01307, 0.1963, 0.02614, 0.0, 0.03921, 0.1961, 0.02614, 0.0, 0.01307, 0.1963, 0.0, 0.0001791, 0.2184, 0.3229, 0.183, 0.3924, 0.1737, 0.3229, 0.183, 0.3924, 0.2184, 0.3229, 0.2091, 0.3924, 0.2157, 0.3924, 0.2184, 0.3229, 0.2272, 0.3229, 0.2184, 0.3229, 0.2157, 0.3924, 0.2091, 0.3924, 0.07189, 0.3924, 0.03921, 0.1961, 0.09149, 0.1961, 0.03921, 0.1961, 0.07189, 0.3924, 0.05882, 0.3924, 0.124, 0.9621, 0.1158, 0.936, 0.124, 0.949, 0.1158, 0.936, 0.124, 0.9621, 0.1158, 0.9752, 0.1158, 0.936, 0.1158, 0.9752, 0.1034, 0.9752, 0.1158, 0.936, 0.1034, 0.9752, 0.1034, 0.936, 0.1034, 0.936, 0.1034, 0.9752, 0.09933, 0.9686, 0.1034, 0.936, 0.09933, 0.9686, 0.09933, 0.9425, 0.8007, 0.7225, 0.7842, 0.8271, 0.7842, 0.7486, 0.7842, 0.8271, 0.8007, 0.7225, 0.8007, 0.8532, 0.8007, 0.8532, 0.8007, 0.7225, 0.8254, 0.7225, 0.8007, 0.8532, 0.8254, 0.7225, 0.8254, 0.8532, 0.4208, 0.5762, 0.4497, 0.7726, 0.425, 0.7726, 0.4497, 0.7726, 0.4208, 0.5762, 0.4414, 0.5762, 0.4991, 0.5755, 0.4827, 0.3791, 0.5074, 0.3791, 0.4827, 0.3791, 0.4991, 0.5755, 0.4785, 0.5755, 0.183, 0.3924, 0.1649, 0.3229, 0.1737, 0.3229, 0.1649, 0.3229, 0.183, 0.3924, 0.1764, 0.3924, 0.4164, 0.3791, 0.422, 0.4489, 0.4107, 0.4489, 0.4287, 0.3791, 0.422, 0.4489, 0.4164, 0.3791, 0.4414, 0.5762, 0.422, 0.4489, 0.4287, 0.3791, 0.422, 0.4489, 0.4414, 0.5762, 0.4208, 0.5762, 0.9436, 0.0, 0.9189, 0.1307, 0.9189, 0.0, 0.9189, 0.1307, 0.9436, 0.0, 0.9436, 0.1307, 0.7842, 0.2, 0.8336, 0.4612, 0.8089, 0.4612, 0.8336, 0.4612, 0.7842, 0.2, 0.8089, 0.2, 0.7842, 0.02614, 0.8007, 0.1307, 0.7842, 0.1046, 0.8007, 0.1307, 0.7842, 0.02614, 0.8007, 0.0, 0.8007, 0.1307, 0.8007, 0.0, 0.8254, 0.0, 0.8007, 0.1307, 0.8254, 0.0, 0.8254, 0.1307, 0.7581, 0.2609, 0.7842, 0.0, 0.7842, 0.2611, 0.7581, 0.2609, 0.6535, 0.0, 0.7842, 0.0, 0.6535, 0.0, 0.7581, 0.2609, 0.6797, 0.2609, 0.6535, 0.0, 0.6797, 0.2609, 0.6535, 0.2611, 0.8089, 0.7225, 0.8089, 0.4613, 0.8336, 0.4612, 0.8089, 0.4613, 0.8089, 0.7225, 0.7842, 0.7225, 0.9819, 0.2669, 0.9896, 0.3579, 0.9726, 0.2661, 0.7822, 0.6798, 0.7637, 0.68, 0.7822, 0.6576, 0.7637, 0.6578, 0.7822, 0.6576, 0.7637, 0.68, 0.5074, 0.7451, 0.5204, 0.7452, 0.5074, 0.7673, 0.5204, 0.7674, 0.5074, 0.7673, 0.5204, 0.7452, 0.2614, 0.4817, 0.2349, 0.5706, 0.2388, 0.4812, 0.01307, 0.9411, 0.01307, 0.9727, 0.0, 0.9466, 0.0, 0.9727, 0.0, 0.9466, 0.01307, 0.9727, 0.3921, 0.3791, 0.3921, 0.3791, 0.3921, 0.3791, 0.1888, 0.482, 0.1874, 0.3932, 0.2388, 0.4812, 0.2388, 0.4812, 0.1874, 0.3932, 0.2378, 0.4146, 0.2374, 0.3924, 0.2378, 0.4146, 0.1874, 0.3932, 0.9888, 0.7493, 0.9795, 0.75, 0.9863, 0.7272, 0.9863, 0.7272, 0.9795, 0.75, 0.9811, 0.6831, 0.9718, 0.6839, 0.9811, 0.6831, 0.9795, 0.75, 0.744, 0.6634, 0.7214, 0.6639, 0.745, 0.5968, 0.7224, 0.5973, 0.745, 0.5968, 0.7214, 0.6639, 0.6133, 0.9344, 0.6133, 0.9845, 0.6002, 0.9399, 0.6002, 0.979, 0.6002, 0.9399, 0.6133, 0.9845, 0.1957, 0.5712, 0.1888, 0.482, 0.2349, 0.5706, 0.2388, 0.4812, 0.2349, 0.5706, 0.1888, 0.482, 0.7842, 0.328, 0.7712, 0.4169, 0.7619, 0.3278, 0.6759, 0.3278, 0.6759, 0.2611, 0.6851, 0.3279, 0.6851, 0.3279, 0.6759, 0.2611, 0.6851, 0.2834, 0.6851, 0.2612, 0.6851, 0.2834, 0.6759, 0.2611, 0.7619, 0.2611, 0.7842, 0.2614, 0.7619, 0.3278, 0.7842, 0.328, 0.7619, 0.3278, 0.7842, 0.2614, 0.9896, 0.2007, 0.987, 0.2228, 0.9803, 0.2, 0.9803, 0.2, 0.987, 0.2228, 0.9726, 0.2661, 0.9819, 0.2669, 0.9726, 0.2661, 0.987, 0.2228, 0.8996, 0.9408, 0.9126, 0.9408, 0.8996, 0.9669, 0.9126, 0.9723, 0.8996, 0.9669, 0.9126, 0.9408, 0.8865, 0.9723, 0.8865, 0.9462, 0.8996, 0.9723, 0.8996, 0.9408, 0.8996, 0.9723, 0.8865, 0.9462, 0.7637, 0.6798, 0.745, 0.6804, 0.7637, 0.6576, 0.745, 0.6582, 0.7637, 0.6576, 0.745, 0.6804, 0.243, 0.9805, 0.2299, 0.9805, 0.243, 0.9582, 0.2299, 0.9583, 0.243, 0.9582, 0.2299, 0.9805, 0.868, 0.9408, 0.8865, 0.941, 0.868, 0.963, 0.8865, 0.9632, 0.868, 0.963, 0.8865, 0.941, 0.7619, 0.2611, 0.7619, 0.3278, 0.7527, 0.2612, 0.7527, 0.2612, 0.7619, 0.3278, 0.7527, 0.2834, 0.7527, 0.3279, 0.7527, 0.2834, 0.7619, 0.3278, 0.9856, 0.4943, 0.9856, 0.5335, 0.9726, 0.4889, 0.9726, 0.5389, 0.9726, 0.4889, 0.9856, 0.5335, 0.6851, 0.3279, 0.6666, 0.4169, 0.6759, 0.3278, 0.7224, 0.5973, 0.7185, 0.5079, 0.745, 0.5968, 0.6759, 0.3278, 0.6666, 0.4169, 0.6535, 0.328, 0.3921, 0.3791, 0.3921, 0.3791, 0.3921, 0.3791, 0.671, 0.6853, 0.6724, 0.5965, 0.7211, 0.6861, 0.7211, 0.6861, 0.6724, 0.5965, 0.7214, 0.6639, 0.7224, 0.5973, 0.7214, 0.6639, 0.6724, 0.5965, 0.2378, 0.4146, 0.2604, 0.4151, 0.2388, 0.4812, 0.2614, 0.4817, 0.2388, 0.4812, 0.2604, 0.4151, 0.9718, 0.6839, 0.9888, 0.5921, 0.9811, 0.6831, 0.2169, 0.9582, 0.2169, 0.9805, 0.2169, 0.936, 0.732, 0.9213, 0.732, 0.9657, 0.6928, 0.9213, 0.6928, 0.9213, 0.732, 0.9657, 0.6928, 0.9435, 0.6928, 0.9657, 0.6928, 0.9435, 0.732, 0.9657, 0.6793, 0.5073, 0.7185, 0.5079, 0.6724, 0.5965, 0.7224, 0.5973, 0.6724, 0.5965, 0.7185, 0.5079, 0.1663, 0.6109, 0.1532, 0.611, 0.1663, 0.5887, 0.1532, 0.5888, 0.1663, 0.5887, 0.1532, 0.611, 0.1345, 0.5887, 0.1532, 0.5894, 0.1345, 0.6109, 0.1532, 0.6116, 0.1345, 0.6109, 0.1532, 0.5894, 0.243, 0.9582, 0.243, 0.936, 0.243, 0.9805, 0.6928, 0.9213, 0.6928, 0.9657, 0.6535, 0.9213, 0.6535, 0.9213, 0.6928, 0.9657, 0.6535, 0.9435, 0.6535, 0.9657, 0.6535, 0.9435, 0.6928, 0.9657, 0.2299, 0.9805, 0.2169, 0.9805, 0.2299, 0.9583, 0.2169, 0.9582, 0.2299, 0.9583, 0.2169, 0.9805, 0.243, 0.936, 0.2561, 0.9414, 0.243, 0.9676, 0.2561, 0.9676, 0.243, 0.9676, 0.2561, 0.9414, 0.6535, 0.2614, 0.6759, 0.2611, 0.6535, 0.328, 0.6759, 0.3278, 0.6535, 0.328, 0.6759, 0.2611, 0.7619, 0.3278, 0.7712, 0.4169, 0.7527, 0.3279, 0.9189, 0.183, 0.9541, 0.1307, 0.9541, 0.183, 0.9541, 0.1307, 0.9189, 0.183, 0.9189, 0.1307, 0.8942, 0.2, 0.8419, 0.2392, 0.8419, 0.2, 0.8419, 0.2392, 0.8942, 0.2, 0.8523, 0.2784, 0.8523, 0.2784, 0.8942, 0.2, 0.8837, 0.2784, 0.8837, 0.2784, 0.8942, 0.2, 0.8942, 0.2392, 0.9084, 0.196, 0.9189, 0.0, 0.9189, 0.1568, 0.9189, 0.0, 0.9084, 0.196, 0.8666, 0.0, 0.8666, 0.0, 0.9084, 0.196, 0.877, 0.196, 0.8666, 0.0, 0.877, 0.196, 0.8666, 0.1568, 0.7452, 0.6184, 0.7804, 0.6575, 0.7452, 0.6576, 0.7804, 0.6575, 0.7452, 0.6184, 0.7804, 0.5008, 0.745, 0.5788, 0.7804, 0.5008, 0.7452, 0.6184, 0.7804, 0.5008, 0.745, 0.5788, 0.7803, 0.4612, 0.1699, 0.5491, 0.1346, 0.3924, 0.1699, 0.3924, 0.1346, 0.3924, 0.1699, 0.5491, 0.1346, 0.4316, 0.8837, 0.2784, 0.8523, 0.3964, 0.8523, 0.2784, 0.8523, 0.3964, 0.8837, 0.2784, 0.8837, 0.3964, 0.1346, 0.4316, 0.1698, 0.5887, 0.1345, 0.4711, 0.1698, 0.5887, 0.1346, 0.4316, 0.1699, 0.5491, 0.5751, 0.856, 0.5228, 0.9344, 0.5228, 0.856, 0.5228, 0.9344, 0.5751, 0.856, 0.5751, 0.9344, 0.6529, 0.8822, 0.6463, 0.9344, 0.6463, 0.8822, 0.6463, 0.9344, 0.6529, 0.8822, 0.6529, 0.9344, 0.2541, 0.8996, 0.2607, 0.9192, 0.2541, 0.9192, 0.2607, 0.9192, 0.2541, 0.8996, 0.2607, 0.8408, 0.2607, 0.8408, 0.2541, 0.8996, 0.2541, 0.88, 0.2607, 0.8408, 0.2541, 0.88, 0.2541, 0.8604, 0.2607, 0.8408, 0.2541, 0.8604, 0.2541, 0.8408, 0.1328, 0.6536, 0.1262, 0.6732, 0.1262, 0.6536, 0.1262, 0.6732, 0.1328, 0.6536, 0.1328, 0.732, 0.1262, 0.6732, 0.1328, 0.732, 0.1262, 0.6928, 0.1262, 0.6928, 0.1328, 0.732, 0.1262, 0.7124, 0.1262, 0.7124, 0.1328, 0.732, 0.1262, 0.732, 0.1262, 0.7843, 0.1328, 0.732, 0.1328, 0.7843, 0.1328, 0.732, 0.1262, 0.7843, 0.1262, 0.732, 0.4952, 0.9509, 0.4783, 0.877, 0.4952, 0.877, 0.4783, 0.877, 0.4952, 0.9509, 0.4783, 0.9509, 0.6142, 0.8822, 0.6463, 0.9432, 0.6142, 0.956, 0.6463, 0.9432, 0.6142, 0.8822, 0.6463, 0.895, 0.8128, 0.9544, 0.8447, 0.9654, 0.8128, 0.9649, 0.8447, 0.9654, 0.8128, 0.9544, 0.8447, 0.9485, 0.08888, 0.936, 0.09933, 0.9842, 0.08888, 0.9842, 0.09933, 0.9842, 0.08888, 0.936, 0.09933, 0.936, 0.5547, 0.9513, 0.5228, 0.9349, 0.5547, 0.9344, 0.5228, 0.9349, 0.5547, 0.9513, 0.5228, 0.9454, 0.7605, 0.9661, 0.7495, 0.9657, 0.7605, 0.9217, 0.7495, 0.9213, 0.7605, 0.9217, 0.7495, 0.9657, 0.0001178, 0.9303, 0.0001178, 0.8997, 0.04455, 0.9303, 0.04455, 0.8997, 0.04455, 0.9303, 0.0001178, 0.8997, 0.7495, 0.9213, 0.7495, 0.9657, 0.732, 0.9213, 0.732, 0.9657, 0.732, 0.9213, 0.7495, 0.9657, 0.7952, 0.976, 0.7842, 0.9764, 0.7952, 0.9316, 0.7842, 0.932, 0.7952, 0.9316, 0.7842, 0.9764, 0.0, 0.9411, 0.0001178, 0.9303, 0.04444, 0.9411, 0.04455, 0.9303, 0.04444, 0.9411, 0.0001178, 0.9303, 0.7952, 0.976, 0.7952, 0.9316, 0.8128, 0.976, 0.8128, 0.9316, 0.8128, 0.976, 0.7952, 0.9316, 0.9206, 0.9192, 0.9512, 0.9192, 0.9206, 0.9636, 0.9512, 0.9636, 0.9206, 0.9636, 0.9512, 0.9192, 0.0001178, 0.8997, 0.0, 0.8889, 0.04455, 0.8997, 0.04444, 0.8889, 0.04455, 0.8997, 0.0, 0.8889, 0.8311, 0.8532, 0.8081, 0.8663, 0.8027, 0.8532, 0.8027, 0.8532, 0.8081, 0.8663, 0.7842, 0.8717, 0.8081, 0.8663, 0.7973, 0.8771, 0.7842, 0.8717, 0.7973, 0.8771, 0.7973, 0.9077, 0.7842, 0.8717, 0.7842, 0.8717, 0.7973, 0.9077, 0.7842, 0.9131, 0.7973, 0.9077, 0.8081, 0.9185, 0.7842, 0.9131, 0.7842, 0.9131, 0.8081, 0.9185, 0.8027, 0.9316, 0.8257, 0.9185, 0.8027, 0.9316, 0.8081, 0.9185, 0.8081, 0.8663, 0.8311, 0.8532, 0.8257, 0.8663, 0.8311, 0.8532, 0.8496, 0.8717, 0.8257, 0.8663, 0.8257, 0.8663, 0.8496, 0.8717, 0.8365, 0.8771, 0.8365, 0.8771, 0.8496, 0.8717, 0.8365, 0.9077, 0.8496, 0.8717, 0.8496, 0.9131, 0.8365, 0.9077, 0.8365, 0.9077, 0.8496, 0.9131, 0.8257, 0.9185, 0.8257, 0.9185, 0.8496, 0.9131, 0.8027, 0.9316, 0.8311, 0.9316, 0.8027, 0.9316, 0.8496, 0.9131, 0.07335, 0.9098, 0.06714, 0.9074, 0.07335, 0.8889, 0.9193, 0.9146, 0.9131, 0.9123, 0.9193, 0.8937, 0.7802, 0.9736, 0.7606, 0.9736, 0.7605, 0.9671, 0.06714, 0.9098, 0.07332, 0.9284, 0.06714, 0.9305, 0.9717, 0.9193, 0.9757, 0.9689, 0.9551, 0.9689, 0.5573, 0.9482, 0.5727, 0.9344, 0.5727, 0.9842, 0.3294, 0.921, 0.3232, 0.9234, 0.3232, 0.9024, 0.1297, 0.9074, 0.1235, 0.9098, 0.1235, 0.8889, 0.1297, 0.9098, 0.1297, 0.9305, 0.1235, 0.9284, 0.5727, 0.9344, 0.5573, 0.9482, 0.5547, 0.9422, 0.8643, 0.1307, 0.8643, 0.1804, 0.8489, 0.1668, 0.8626, 0.7076, 0.8419, 0.7076, 0.8461, 0.6579, 0.2015, 0.936, 0.2015, 0.9858, 0.1861, 0.9721, 0.7802, 0.9736, 0.7605, 0.9671, 0.7802, 0.9213, 0.2169, 0.936, 0.2169, 0.9858, 0.2015, 0.9721, 0.9541, 0.135, 0.9748, 0.1332, 0.9748, 0.183])
me_ship_01.materials.append(mat_primary_texture)
me_ship_01.use_remesh_fix_poles = True
me_ship_01.use_remesh_preserve_attributes = False
me_ship_01.update()
me_ship_01.normals_split_custom_set([tuple(v) for v in zip(*[iter([-0.2343, 0.06277, -0.9701, -0.2343, 0.06277, -0.9701, -0.2343, 0.06277, -0.9701, -0.2343, 0.06277, -0.9701, -0.2343, 0.06277, -0.9701, -0.2343, 0.06277, -0.9701, -0.2538, -0.9472, -0.1961, -0.2538, -0.9472, -0.1961, -0.2538, -0.9472, -0.1961, -0.2538, -0.9472, -0.1961, -0.2538, -0.9472, -0.1961, -0.2538, -0.9472, -0.1961, -0.9659, 0.2588, 0.0, -0.9659, 0.2588, 0.0, -0.9659, 0.2588, 0.0, -0.9659, 0.2588, 0.0, -0.9659, 0.2588, 0.0, -0.9659, 0.2588, 0.0, 0.2588, 0.9659, 0.0, 0.2588, 0.9659, 0.0, 0.2588, 0.9659, 0.0, 0.2588, 0.9659, 0.0, 0.2588, 0.9659, 0.0, 0.2588, 0.9659, 0.0, 0.9659, -0.2588, 2.03e-08, 0.9659, -0.2588, 1.39e-08, 0.9659, -0.2588, 1.694e-07, 0.9659, -0.2588, 2.235e-07, 0.9659, -0.2588, 1.694e-07, 0.9659, -0.2588, 1.39e-08, -2.141e-09, 0.0, -1.0, 4.19e-09, 0.0, -1.0, 0.0, 0.0, -1.0, 4.19e-09, 0.0, -1.0, -2.141e-09, 0.0, -1.0, 4.19e-09, 0.0, -1.0, 0.2588, -0.9659, 1.292e-07, 0.2588, -0.9659, 9.435e-08, 0.2588, -0.9659, 1.589e-07, 0.2588, -0.9659, 9.435e-08, 0.2588, -0.9659, 1.292e-07, 0.2588, -0.9659, 7.947e-08, 4.862e-08, 0.0, 1.0, 4.038e-09, 0.0, 1.0, 0.0, 0.0, 1.0, 4.038e-09, 0.0, 1.0, 4.862e-08, 0.0, 1.0, 4.539e-08, 0.0, 1.0, -0.3225, 0.9466, 0.0, -0.3225, 0.9466, 0.0, -0.3225, 0.9466, 0.0, -0.3225, 0.9466, 0.0, -0.3225, 0.9466, 0.0, -0.3225, 0.9466, 0.0, -0.9659, -0.2588, 4.726e-09, -0.9659, -0.2588, 6.978e-08, -0.9659, -0.2588, 0.0, -0.9659, -0.2588, 6.978e-08, -0.9659, -0.2588, 4.726e-09, -0.9659, -0.2588, 7.451e-08, -0.7557, -0.6549, -6.867e-08, -0.7557, -0.6549, -5.623e-08, -0.7557, -0.6549, -3.943e-08, -0.7557, -0.6549, 0.0, -0.7557, -0.6549, -3.943e-08, -0.7557, -0.6549, -5.623e-08, 4.257e-07, 0.0, -1.0, 1.446e-07, 0.0, -1.0, 3.922e-07, 0.0, -1.0, 1.464e-07, 0.0, -1.0, 3.922e-07, 0.0, -1.0, 1.446e-07, 0.0, -1.0, 0.6549, 0.7557, 7.522e-08, 0.6549, 0.7557, 6.264e-08, 0.6549, 0.7557, 8.001e-08, 0.6549, 0.7557, 0.0, 0.6549, 0.7557, 8.001e-08, 0.6549, 0.7557, 6.264e-08, -0.7071, 0.7071, 0.0, -0.7071, 0.7071, 0.0, -0.7071, 0.7071, 0.0, -0.7071, 0.7071, 0.0, -0.7071, 0.7071, 0.0, -0.7071, 0.7071, 0.0, -0.5322, 0.5322, 0.6585, -0.5322, 0.5322, 0.6585, -0.5322, 0.5322, 0.6585, -0.5322, 0.5322, 0.6585, -0.5322, 0.5322, 0.6585, -0.5322, 0.5322, 0.6585, -1.0, 0.0, 0.0, -1.0, 0.0, 0.0, -1.0, 0.0, 0.0, -1.0, 0.0, 0.0, -1.0, 0.0, 0.0, -1.0, 0.0, 0.0, 1.0, 0.0, 0.0, 1.0, 0.0, 0.0, 1.0, 0.0, 0.0, 1.0, 0.0, 0.0, 1.0, 0.0, 0.0, 1.0, 0.0, 0.0, 0.0, 0.0, 1.0, 0.0, 0.0, 1.0, 0.0, 0.0, 1.0, 0.0, 0.0, 1.0, 0.0, 0.0, 1.0, 0.0, 0.0, 1.0, 0.0, -1.0, 0.0, 0.0, -1.0, 0.0, 0.0, -1.0, 0.0, 0.0, -1.0, 0.0, 0.0, -1.0, 0.0, 0.0, -1.0, 0.0, 0.0, 0.0, -1.0, 0.0, 0.0, -1.0, 0.0, 0.0, -1.0, 0.0, 0.0, -1.0, 0.0, 0.0, -1.0, 0.0, 0.0, -1.0, 0.0, 1.0, 0.0, 0.0, 1.0, 1.56e-08, 0.0, 1.0, -2.484e-07, 0.0, 1.0, 1.56e-08, 0.0, 1.0, 0.0, 0.0, 1.0, 1.395e-07, 0.0, 1.0, 1.56e-08, 0.0, 1.0, 1.395e-07, 0.0, 1.0, 1.863e-07, 0.0, 1.0, 1.863e-07, 0.0, 1.0, 1.395e-07, 0.0, 1.0, 0.0, 0.0, 1.0, 0.0, 0.0, 1.0, 1.395e-07, 0.0, 1.0, 0.0, 0.0, 1.0, 0.0, 0.0, 1.0, 1.395e-07, 0.0, 1.0, 0.0, 0.0, 1.0, -2.484e-07, 0.0, 1.0, -2.276e-07, 0.0, 1.0, -6.241e-08, 0.0, 1.0, -2.276e-07, 0.0, 1.0, -2.484e-07, 0.0, 1.0, 1.56e-08, 0.0, 1.0, -2.276e-07, 0.0, 1.0, 1.56e-08, 0.0, 1.0, 0.0, 0.0, 1.0, -2.276e-07, 0.0, 1.0, 0.0, 0.0, 1.0, 0.0, 0.0, 1.0, -2.276e-07, 0.0, 1.0, 0.0, 0.0, 0.0, 0.0, 0.0, 1.0, -6.241e-08, 0.0, 1.0, -2.276e-07, 0.0, 1.0, 0.0, 0.0, 1.0, -6.241e-08, 0.0, 1.0, 0.0, 0.0, 1.0, 0.0, 0.0, 1.0, -6.241e-08, 0.0, 1.0, 0.0, 0.0, 1.0, 1.395e-07, 0.5322, 0.5322, 0.6585, 0.5322, 0.5322, 0.6585, 0.5322, 0.5322, 0.6585, 0.5322, 0.5322, 0.6585, 0.5322, 0.5322, 0.6585, 0.5322, 0.5322, 0.6585, 0.7071, 0.7071, 0.0, 0.7071, 0.7071, 0.0, 0.7071, 0.7071, 0.0, 0.7071, 0.7071, 0.0, 0.7071, 0.7071, 0.0, 0.7071, 0.7071, 0.0, -0.6549, 0.7557, 6.264e-08, -0.6549, 0.7557, 8.001e-08, -0.6549, 0.7557, 0.0, -0.6549, 0.7557, 8.001e-08, -0.6549, 0.7557, 6.264e-08, -0.6549, 0.7557, 7.522e-08, -7.832e-08, 0.0, -1.0, 0.0, 0.0, -1.0, -1.427e-07, 0.0, -1.0, 0.0, 0.0, -1.0, -7.832e-08, 0.0, -1.0, 0.0, 0.0, -1.0, 0.7557, -0.6549, -5.623e-08, 0.7557, -0.6549, -3.943e-08, 0.7557, -0.6549, 0.0, 0.7557, -0.6549, -3.943e-08, 0.7557, -0.6549, -5.623e-08, 0.7557, -0.6549, -6.867e-08, 0.0, -1.0, 0.0, 0.0, -1.0, 0.0, 0.0, -1.0, 0.0, 0.0, -1.0, 0.0, 0.0, -1.0, 0.0, 0.0, -1.0, 0.0, 0.0, 0.0, 1.0, 0.0, 0.0, 1.0, 0.0, 0.0, 1.0, 0.0, 0.0, 1.0, 0.0, 0.0, 1.0, 0.0, 0.0, 1.0, 6.244e-08, 0.3714, -0.9285, 9.935e-09, 0.3714, -0.9285, 1.081e-07, 0.3714, -0.9285, 9.935e-09, 0.3714, -0.9285, 6.244e-08, 0.3714, -0.9285, 0.0, 0.3714, -0.9285, 0.0, 0.3714, -0.9285, 6.244e-08, 0.3714, -0.9285, 8.84e-06, 0.3714, -0.9285, 2.023e-08, 0.3714, -0.9285, 9.935e-09, 0.3714, -0.9285, 0.0, 0.3714, -0.9285, 0.9285, 0.3714, -3.497e-08, 0.9285, 0.3714, 0.0, 0.9285, 0.3714, 0.0, 0.9285, 0.3714, 0.0, 0.9285, 0.3714, -3.497e-08, 0.9285, 0.3714, -1.494e-08, 0.9285, 0.3714, -1.494e-08, 0.9285, 0.3714, -3.497e-08, 0.9285, 0.3714, -6.945e-08, -0.9285, 0.3714, -2.077e-08, -0.9285, 0.3714, 0.0, -0.9285, 0.3714, 0.0, -0.9285, 0.3714, 0.0, -0.9285, 0.3714, -2.077e-08, -0.9285, 0.3714, -6.993e-08, -0.9285, 0.3714, -6.993e-08, -0.9285, 0.3714, -2.077e-08, -0.9285, 0.3714, -1.228e-07, 0.0, 1.0, 1.47e-07, 0.0, 1.0, 0.0, 0.0, 1.0, 2.101e-08, 0.0, 1.0, 0.0, 0.0, 1.0, 1.47e-07, 0.0, 1.0, 0.0, -0.9659, -0.2588, 1.506e-08, -0.9659, -0.2588, 1.835e-07, -0.9659, -0.2588, 2.421e-07, -0.9659, -0.2588, 1.835e-07, -0.9659, -0.2588, 1.506e-08, -0.9659, -0.2588, 0.0, -0.2588, 0.9659, 0.0, -0.2588, 0.9659, 0.0, -0.2588, 0.9659, 0.0, -0.2588, 0.9659, 0.0, -0.2588, 0.9659, 0.0, -0.2588, 0.9659, 0.0, 0.9659, 0.2588, 0.0, 0.9659, 0.2588, 0.0, 0.9659, 0.2588, 0.0, 0.9659, 0.2588, 0.0, 0.9659, 0.2588, 0.0, 0.9659, 0.2588, 0.0, 0.2538, -0.9472, -0.1961, 0.2538, -0.9472, -0.1961, 0.2538, -0.9472, -0.1961, 0.2538, -0.9472, -0.1961, 0.2538, -0.9472, -0.1961, 0.2538, -0.9472, -0.1961, 0.2343, 0.06277, -0.9701, 0.2343, 0.06277, -0.9701, 0.2343, 0.06277, -0.9701, 0.2343, 0.06277, -0.9701, 0.2343, 0.06277, -0.9701, 0.2343, 0.06277, -0.9701, 0.9659, -0.2588, -7.451e-08, 0.9659, -0.2588, -4.726e-09, 0.9659, -0.2588, -6.978e-08, 0.9659, -0.2588, 0.0, 0.9659, -0.2588, -6.978e-08, 0.9659, -0.2588, -4.726e-09, 0.3225, 0.9466, 0.0, 0.3225, 0.9466, 0.0, 0.3225, 0.9466, 0.0, 0.3225, 0.9466, 0.0, 0.3225, 0.9466, 0.0, 0.3225, 0.9466, 0.0, -2.109e-08, 0.0, 1.0, -2.484e-08, 0.0, 1.0, 0.0, 0.0, 1.0, 0.0, 0.0, 1.0, 0.0, 0.0, 1.0, -2.484e-08, 0.0, 1.0, -0.2588, -0.9659, -1.242e-07, -0.2588, -0.9659, -1.092e-07, -0.2588, -0.9659, -1.242e-07, -0.2588, -0.9659, -7.947e-08, -0.2588, -0.9659, -1.242e-07, -0.2588, -0.9659, -1.092e-07, 0.0, 0.0, -1.0, 0.0, 0.0, -1.0, 0.0, 0.0, -1.0, 0.0, 0.0, -1.0, 0.0, 0.0, -1.0, 0.0, 0.0, -1.0, -0.9935, 1.78e-07, 0.1134, -0.9978, 0.0, 0.06652, -0.9978, 0.0, 0.06652, -0.9978, 0.0, 0.06652, -0.9935, 1.78e-07, 0.1134, -0.9945, 7.078e-08, 0.1049, 0.9945, 1.698e-07, 0.1049, 0.9978, 0.0, 0.06652, 0.9978, 0.0, 0.06652, 0.9978, 0.0, 0.06652, 0.9945, 1.698e-07, 0.1049, 0.9935, -1.646e-07, 0.1134, 0.9864, 0.0, 0.1644, 0.9935, -1.646e-07, 0.1134, 0.9945, 1.698e-07, 0.1049, 0.9935, -1.646e-07, 0.1134, 0.9864, 0.0, 0.1644, 0.9864, 2.093e-07, 0.1644, 0.5297, 0.8409, 0.1111, 0.5317, 0.844, 0.07089, 0.5317, 0.844, 0.07089, 0.5317, 0.844, 0.07089, 0.5297, 0.8409, 0.1111, 0.5297, 0.8409, 0.1111, 0.0, 0.9991, 0.04196, -1.196e-07, 0.9978, 0.06632, 0.0, 0.9991, 0.04196, -1.196e-07, 0.9978, 0.06632, 0.0, 0.9991, 0.04196, 3.813e-08, 0.9978, 0.06631, -0.5297, 0.8409, 0.1111, -0.5317, 0.844, 0.07089, -0.5317, 0.844, 0.07089, -0.5317, 0.844, 0.07089, -0.5297, 0.8409, 0.1111, -0.5297, 0.8409, 0.111, 0.5263, 0.8355, 0.1579, 0.5297, 0.8409, 0.1111, 0.5297, 0.8409, 0.1111, 0.5297, 0.8409, 0.1111, 0.5263, 0.8355, 0.1579, 0.5263, 0.8355, 0.1579, 0.0, 0.0, -1.0, 0.0, 0.0, -1.0, 0.0, 0.0, -1.0, 0.0, 0.0, -1.0, 0.0, 0.0, -1.0, 0.0, 0.0, -1.0, 0.0, 0.0, -1.0, 0.0, 0.0, -1.0, 0.0, 0.0, -1.0, 0.0, 0.0, -1.0, 0.0, 0.0, -1.0, 0.0, 0.0, -1.0, 3.813e-08, 0.9978, 0.06631, 0.0, 0.9945, 0.1044, -1.196e-07, 0.9978, 0.06632, 0.0, 0.9945, 0.1044, 3.813e-08, 0.9978, 0.06631, 0.0, 0.9945, 0.1044, -0.5263, 0.8355, 0.1579, -0.5297, 0.8409, 0.111, -0.5297, 0.8409, 0.1111, -0.5297, 0.8409, 0.111, -0.5263, 0.8355, 0.1579, -0.5263, 0.8355, 0.1579, -0.9864, 6.242e-07, 0.1644, -0.9945, 7.078e-08, 0.1049, -0.9935, 1.78e-07, 0.1134, -0.9945, 7.078e-08, 0.1049, -0.9864, 6.242e-07, 0.1644, -0.9864, 0.0, 0.1644, 0.0, 0.0, 1.0, 0.0, 0.0, 1.0, 0.0, 0.0, 1.0, 0.0, 0.0, 1.0, 0.0, 0.0, 1.0, 0.0, 0.0, 1.0, 0.0, 0.0, 1.0, 0.0, 0.0, 1.0, 0.0, 0.0, 1.0, 0.0, 0.0, 1.0, 0.0, 0.0, 1.0, 0.0, 0.0, 1.0, 0.533, 0.8461, 0.0, 0.533, 0.8461, 0.0, 0.533, 0.8461, 0.0, 0.533, 0.8461, 0.0, 0.533, 0.8461, 0.0, 0.533, 0.8461, 0.0, 0.0, 1.0, 0.0, 0.0, 1.0, 0.0, 0.0, 1.0, 0.0, 0.0, 1.0, 0.0, 0.0, 1.0, 0.0, 0.0, 1.0, 0.0, -0.533, 0.8461, 0.0, -0.533, 0.8461, 0.0, -0.533, 0.8461, 0.0, -0.533, 0.8461, 0.0, -0.533, 0.8461, 0.0, -0.533, 0.8461, 0.0, 1.0, 0.0, 0.0, 1.0, 0.0, 0.0, 1.0, 0.0, 0.0, 1.0, 0.0, 0.0, 1.0, 0.0, 0.0, 1.0, 0.0, 0.0, -1.0, 0.0, 0.0, -1.0, 0.0, 0.0, -1.0, 0.0, 0.0, -1.0, 0.0, 0.0, -1.0, 0.0, 0.0, -1.0, 0.0, 0.0, 0.0, 0.0, -1.0, 0.0, 0.0, -1.0, 0.0, 0.0, -1.0, 0.0, 0.0, -1.0, 0.0, 0.0, -1.0, 0.0, 0.0, -1.0, 0.0, 0.0, -1.0, 0.0, 0.0, -1.0, 0.0, 0.0, -1.0, 0.0, 0.0, -1.0, 0.0, 0.0, -1.0, 0.0, 0.0, -1.0, 0.0, -0.9956, -0.09408, 0.0, -0.9956, -0.09408, 0.0, -0.9956, -0.09408, 0.0, -0.9956, -0.09408, 0.0, -0.9956, -0.09408, 0.0, -0.9956, -0.09408, 0.0, 0.0, -1.0, -2.027e-06, 0.0, -1.0, 7.597e-07, 0.0, -1.0, -2.027e-06, 0.0, -1.0, -3.222e-07, 0.0, -1.0, 7.597e-07, 0.0, -1.0, 7.597e-07, 0.0, -1.0, -3.222e-07, 0.0, -1.0, -9.456e-07, 0.0, -1.0, -3.222e-07, 0.0, -1.0, -7.419e-07, 0.0, -1.0, -9.456e-07, 0.0, -1.0, -9.456e-07, 0.0, -1.0, -7.419e-07, 0.0, -1.0, -4.055e-06, 0.0, -1.0, 0.0, 0.0, -1.0, -4.055e-06, 0.0, -1.0, -7.419e-07, 0.0, -1.0, -0.7071, -0.7071, 0.0, -0.7071, -0.7071, -4.469e-08, -0.7071, -0.7071, 0.0, -0.7071, -0.7071, 0.0, -0.7071, -0.7071, -4.469e-08, -0.7071, -0.7071, -5.753e-09, -0.7071, -0.7071, -4.842e-08, -0.7071, -0.7071, -5.753e-09, -0.7071, -0.7071, -4.469e-08, 2.608e-07, -1.0, 0.0, 2.608e-07, -1.0, 0.0, 2.608e-07, -1.0, 0.0, 2.608e-07, -1.0, 0.0, 2.608e-07, -1.0, 0.0, 2.608e-07, -1.0, 0.0, -0.9594, 0.0, 0.2822, -0.9594, 0.0, 0.2822, -0.9594, 0.0, 0.2822, -0.9594, 0.0, 0.2822, -0.9594, 0.0, 0.2822, -0.9594, 0.0, 0.2822, 0.0, 0.0, 1.0, -4.473e-07, 0.0, 1.0, -1.488e-07, 0.0, 1.0, -4.473e-07, 0.0, 1.0, -1.987e-07, 0.0, 1.0, -1.488e-07, 0.0, 1.0, -1.488e-07, 0.0, 1.0, -1.987e-07, 0.0, 1.0, -9.935e-08, 0.0, 1.0, -1.987e-07, 0.0, 1.0, 1.752e-07, 0.0, 1.0, -9.935e-08, 0.0, 1.0, -9.935e-08, 0.0, 1.0, 1.752e-07, 0.0, 1.0, 5.201e-07, 0.0, 1.0, 2.98e-06, 0.0, 1.0, 5.201e-07, 0.0, 1.0, 1.752e-07, 0.0, 1.0, -1.644e-07, 1.0, 0.0, -1.644e-07, 1.0, 0.0, -1.644e-07, 1.0, 0.0, -1.644e-07, 1.0, 0.0, -1.644e-07, 1.0, 0.0, -1.644e-07, 1.0, 0.0, 0.9594, 0.0, 0.2822, 0.9594, 0.0, 0.2822, 0.9594, 0.0, 0.2822, 0.9594, 0.0, 0.2822, 0.9594, 0.0, 0.2822, 0.9594, 0.0, 0.2822, -0.6529, 0.6529, 0.384, -0.6529, 0.6529, 0.384, -0.6529, 0.6529, 0.384, -0.6529, 0.6529, 0.384, -0.6529, 0.6529, 0.384, -0.6529, 0.6529, 0.384, -0.6529, -0.6529, 0.384, -0.6529, -0.6529, 0.384, -0.6529, -0.6529, 0.384, -0.6529, -0.6529, 0.384, -0.6529, -0.6529, 0.384, -0.6529, -0.6529, 0.384, 2.102e-07, -0.9594, 0.2822, 1.409e-07, -0.9594, 0.2822, 1.113e-07, -0.9594, 0.2822, 0.0, -0.9594, 0.2822, 1.113e-07, -0.9594, 0.2822, 1.409e-07, -0.9594, 0.2822, -0.7071, 0.7071, 1.381e-08, -0.7071, 0.7071, 0.0, -0.7071, 0.7071, 0.0, -0.7071, 0.7071, 1.162e-07, -0.7071, 0.7071, 1.072e-07, -0.7071, 0.7071, 1.381e-08, -0.7071, 0.7071, 0.0, -0.7071, 0.7071, 1.381e-08, -0.7071, 0.7071, 1.072e-07, 0.7071, -0.7071, 0.0, 0.7071, -0.7071, 0.0, 0.7071, -0.7071, 0.0, 0.7071, -0.7071, 0.0, 0.7071, -0.7071, 0.0, 0.7071, -0.7071, 0.0, 1.0, 0.0, 0.0, 1.0, 0.0, 0.0, 1.0, 0.0, 0.0, 1.0, 0.0, 0.0, 1.0, 0.0, 0.0, 1.0, 0.0, 0.0, 0.0, -1.0, 0.0, 0.0, -1.0, 0.0, 0.0, -1.0, 0.0, 0.0, -1.0, 0.0, 0.0, -1.0, 0.0, 0.0, -1.0, 0.0, -0.7071, -0.7071, 0.0, -0.7071, -0.7071, 0.0, -0.7071, -0.7071, 0.0, -0.7071, -0.7071, 0.0, -0.7071, -0.7071, 0.0, -0.7071, -0.7071, 0.0, -1.0, 0.0, 0.0, -1.0, 0.0, 0.0, -1.0, 0.0, 0.0, -1.0, 0.0, 0.0, -1.0, 0.0, 0.0, -1.0, 0.0, 0.0, -0.7071, 0.7071, 0.0, -0.7071, 0.7071, 0.0, -0.7071, 0.7071, 0.0, -0.7071, 0.7071, 0.0, -0.7071, 0.7071, 0.0, -0.7071, 0.7071, 0.0, 0.7071, 0.7071, 0.0, 0.7071, 0.7071, 0.0, 0.7071, 0.7071, 0.0, 0.7071, 0.7071, 0.0, 0.7071, 0.7071, 0.0, 0.7071, 0.7071, 0.0, 0.7071, 0.7071, 0.0, 0.7071, 0.7071, 0.0, 0.7071, 0.7071, 0.0, -2.98e-07, 1.0, 0.0, -2.98e-07, 1.0, 0.0, -2.98e-07, 1.0, 0.0, -2.98e-07, 1.0, 0.0, -2.98e-07, 1.0, 0.0, -2.98e-07, 1.0, 0.0, 0.7071, -0.7071, 0.0, 0.7071, -0.7071, -2.877e-09, 0.7071, -0.7071, -2.234e-08, 0.7071, -0.7071, -2.421e-08, 0.7071, -0.7071, -2.234e-08, 0.7071, -0.7071, -2.877e-09, 0.7071, -0.7071, 0.0, 0.7071, -0.7071, -2.877e-09, 0.7071, -0.7071, 0.0, 0.6529, -0.6529, 0.384, 0.6529, -0.6529, 0.384, 0.6529, -0.6529, 0.384, 0.6529, -0.6529, 0.384, 0.6529, -0.6529, 0.384, 0.6529, -0.6529, 0.384, -6.291e-07, 0.0, -1.0, 3.063e-07, 0.0, -1.0, 2.484e-07, 0.0, -1.0, 2.484e-07, 0.0, -1.0, 3.063e-07, 0.0, -1.0, 0.0, 0.0, -1.0, 0.0, 0.0, -1.0, 3.063e-07, 0.0, -1.0, 7.181e-07, 0.0, -1.0, 7.181e-07, 0.0, -1.0, -2.784e-07, 0.0, -1.0, 1.272e-06, 0.0, -1.0, -3.876e-07, 0.0, -1.0, -1.954e-06, 0.0, -1.0, -6.447e-07, 0.0, -1.0, -2.784e-07, 0.0, -1.0, -1.954e-06, 0.0, -1.0, -3.876e-07, 0.0, -1.0, 1.272e-06, 0.0, -1.0, -2.784e-07, 0.0, -1.0, -3.876e-07, 0.0, -1.0, 1.02e-06, 0.0, -1.0, -2.784e-07, 0.0, -1.0, 7.181e-07, 0.0, -1.0, 3.063e-07, 0.0, -1.0, 1.02e-06, 0.0, -1.0, 7.181e-07, 0.0, -1.0, 3.063e-07, 0.0, -1.0, -6.291e-07, 0.0, -1.0, -1.354e-06, 0.0, -1.0, -6.291e-07, 0.0, -1.0, -1.181e-05, 0.0, -1.0, -1.354e-06, 0.0, -1.0, -1.181e-05, 0.0, -1.0, -1.405e-06, 0.0, -1.0, -1.354e-06, 0.0, -1.0, -1.354e-06, 0.0, -1.0, -1.405e-06, 0.0, -1.0, 1.49e-06, 0.0, -1.0, 1.49e-06, 0.0, -1.0, -1.405e-06, 0.0, -1.0, -3.598e-07, 0.0, -1.0, -1.405e-06, 0.0, -1.0, -8.994e-07, 0.0, -1.0, -3.598e-07, 0.0, -1.0, -8.994e-07, 0.0, -1.0, -6.625e-07, 0.0, -1.0, -3.598e-07, 0.0, -1.0, -3.598e-07, 0.0, -1.0, -6.625e-07, 0.0, -1.0, 1.162e-05, 0.0, -1.0, 1.162e-05, 0.0, -1.0, -6.625e-07, 0.0, -1.0, -6.447e-07, 0.0, -1.0, 1.162e-05, 0.0, -1.0, -6.447e-07, 0.0, -1.0, -1.954e-06, 0.0, -1.0, -2.81e-06, 0.0, -1.0, -6.447e-07, 0.0, -1.0, -6.625e-07, 0.0, -1.0, -3.153e-07, 0.9594, 0.2822, -2.113e-07, 0.9594, 0.2822, -1.67e-07, 0.9594, 0.2822, 0.0, 0.9594, 0.2822, -1.67e-07, 0.9594, 0.2822, -2.113e-07, 0.9594, 0.2822, 0.6529, 0.6529, 0.384, 0.6529, 0.6529, 0.384, 0.6529, 0.6529, 0.384, 0.6529, 0.6529, 0.384, 0.6529, 0.6529, 0.384, 0.6529, 0.6529, 0.384, 0.7071, 0.7071, 0.0, 0.7071, 0.7071, 0.0, 0.7071, 0.7071, 0.0, 0.7071, 0.7071, 0.0, 0.7071, 0.7071, 0.0, 0.7071, 0.7071, 0.0, -0.2343, 0.06277, 0.9701, -0.2343, 0.06277, 0.9701, -0.2343, 0.06277, 0.9701, -0.2343, 0.06277, 0.9701, -0.2343, 0.06277, 0.9701, -0.2343, 0.06277, 0.9701, 0.2588, 0.9659, 0.0, 0.2588, 0.9659, 0.0, 0.2588, 0.9659, 0.0, 0.2588, 0.9659, 0.0, 0.2588, 0.9659, 0.0, 0.2588, 0.9659, 0.0, -0.2588, -0.9659, 0.0, -0.2588, -0.9659, 0.0, -0.2588, -0.9659, 0.0, -0.2588, -0.9659, 0.0, -0.2588, -0.9659, 0.0, -0.2588, -0.9659, 0.0, 0.9659, -0.2588, 1.676e-07, 0.9659, -0.2588, 1.27e-07, 0.9659, -0.2588, 2.03e-08, 0.9659, -0.2588, 1.39e-08, 0.9659, -0.2588, 2.03e-08, 0.9659, -0.2588, 1.27e-07, -0.9659, 0.2588, 0.0, -0.9659, 0.2588, 0.0, -0.9659, 0.2588, 0.0, -0.9659, 0.2588, 0.0, -0.9659, 0.2588, 0.0, -0.9659, 0.2588, 0.0, -4.129e-08, 0.0, 1.0, 4.539e-08, 0.0, 1.0, 4.862e-08, 0.0, 1.0, 4.539e-08, 0.0, 1.0, -4.129e-08, 0.0, 1.0, -4.967e-08, 0.0, 1.0, 4.129e-08, 0.0, -1.0, 4.19e-09, 0.0, -1.0, -2.141e-09, 0.0, -1.0, 4.19e-09, 0.0, -1.0, 4.129e-08, 0.0, -1.0, 4.967e-08, 0.0, -1.0, -0.2588, 0.9659, 0.0, -0.2588, 0.9659, 0.0, -0.2588, 0.9659, 0.0, -0.2588, 0.9659, 0.0, -0.2588, 0.9659, 0.0, -0.2588, 0.9659, 0.0, 0.9659, 0.2588, -2.925e-09, 0.9659, 0.2588, -2.036e-08, 0.9659, 0.2588, 0.0, 0.9659, 0.2588, -2.036e-08, 0.9659, 0.2588, -2.925e-09, 0.9659, 0.2588, -2.328e-08, 0.2588, -0.9659, 7.947e-08, 0.2588, -0.9659, 7.947e-08, 0.2588, -0.9659, 9.435e-08, 0.2588, -0.9659, 7.947e-08, 0.2588, -0.9659, 7.947e-08, 0.2588, -0.9659, 7.947e-08, 0.0, 0.0, -1.0, 2.291e-09, -4.777e-05, -1.0, 0.0, 0.0, -1.0, 1.464e-07, 0.0, -1.0, 1.446e-07, 0.0, -1.0, 0.0, 0.0, -1.0, 0.0, 0.0, -1.0, 1.446e-07, 0.0, -1.0, 0.0, 0.0, -1.0, 0.0, 0.0, -1.0, 1.446e-07, 0.0, -1.0, 0.0, 0.0, -1.0, 0.0, 0.0, -1.0, 0.0, 0.0, -1.0, 1.446e-07, 0.0, -1.0, 0.0, -1.0, 0.0, 0.0, -1.0, 0.0, 0.0, -1.0, 0.0, 0.0, -1.0, 0.0, 0.0, -1.0, 0.0, 0.0, -1.0, 0.0, 0.0, -1.0, 0.0, 0.0, -1.0, 0.0, 0.0, -1.0, 0.0, 0.0, -1.0, 0.0, 0.0, -1.0, 0.0, 0.0, -1.0, 0.0, 0.0, -1.0, 0.0, 0.0, -1.0, 0.0, 0.0, -1.0, 0.0, 0.6549, 0.7557, 0.0, 0.6549, 0.7557, 6.264e-08, 0.6549, 0.7557, 7.522e-08, -0.7557, -0.6549, -3.943e-08, -0.7557, -0.6549, 0.0, -0.7557, -0.6549, -6.867e-08, 0.7557, -0.6549, -6.867e-08, 0.7557, -0.6549, 0.0, 0.7557, -0.6549, -3.943e-08, -0.6549, 0.7557, 7.522e-08, -0.6549, 0.7557, 6.264e-08, -0.6549, 0.7557, 0.0, 0.0, -1.0, 0.0, 0.0, -1.0, 0.0, 0.0, -1.0, 0.0, 0.0, -1.0, 0.0, 0.0, -1.0, 0.0, 0.0, -1.0, 0.0, 0.0, -1.0, 0.0, 0.0, -1.0, 0.0, 0.0, -1.0, 0.0, 0.0, -1.0, 0.0, 0.0, -1.0, 0.0, 0.0, -1.0, 0.0, 0.0, -1.0, 0.0, 0.0, -1.0, 0.0, 0.0, -1.0, 0.0, -7.832e-08, 0.0, -1.0, 0.0, 0.0, -1.0, 0.0, 0.0, -1.0, 0.0, 0.0, -1.0, -7.832e-08, 0.0, -1.0, 0.0, 0.0, -1.0, 0.0, 0.0, -1.0, -7.832e-08, 0.0, -1.0, -8.858e-08, 0.0, -1.0, -8.858e-08, 0.0, -1.0, -7.832e-08, 0.0, -1.0, -1.427e-07, 0.0, -1.0, -8.858e-08, 0.0, -1.0, 2.291e-09, -4.777e-05, -1.0, 0.0, 0.0, -1.0, 0.0, 0.0, 1.0, 0.0, 0.0, 1.0, 0.0, 0.0, 1.0, 0.0, 0.0, 1.0, 0.0, 0.0, 1.0, 0.0, 0.0, 1.0, 0.0, 1.0, 0.0, 0.0, 1.0, 0.0, 0.0, 1.0, 0.0, 0.0, 1.0, 0.0, 0.0, 1.0, 0.0, 0.0, 1.0, 0.0, -6.607e-07, 0.3714, -0.9285, 8.84e-06, 0.3714, -0.9285, 6.244e-08, 0.3714, -0.9285, 8.84e-06, 0.3714, -0.9285, -6.607e-07, 0.3714, -0.9285, -8.827e-07, 0.3714, -0.9285, -8.827e-07, 0.3714, -0.9285, -6.607e-07, 0.3714, -0.9285, 1.283e-07, 0.3714, -0.9285, 1.267e-07, 0.3714, -0.9285, 1.283e-07, 0.3714, -0.9285, -6.607e-07, 0.3714, -0.9285, 2.023e-08, 0.3714, -0.9285, 1.283e-07, 0.3714, -0.9285, 1.267e-07, 0.3714, -0.9285, 1.283e-07, 0.3714, -0.9285, 2.023e-08, 0.3714, -0.9285, 0.0, 0.3714, -0.9285, -0.9285, -0.3714, 0.0, -0.9285, -0.3714, -2.888e-07, -0.9285, -0.3714, -9.933e-08, -0.9285, -0.3714, -2.888e-07, -0.9285, -0.3714, 0.0, -0.9285, -0.3714, 0.0, 0.9285, -0.3714, 1.182e-07, 0.9285, -0.3714, 9.355e-07, 0.9285, -0.3714, 5.47e-07, 0.9285, -0.3714, 9.355e-07, 0.9285, -0.3714, 1.182e-07, 0.9285, -0.3714, 0.0, 0.0, -1.0, -5.221e-08, 0.0, -1.0, -1.659e-07, 0.0, -1.0, -3.84e-07, 0.0, -1.0, -1.659e-07, 0.0, -1.0, -5.221e-08, 0.0, -1.0, 0.0, -0.9285, 0.3714, -8.845e-08, -0.9285, 0.3714, 0.0, -0.9285, 0.3714, 0.0, -0.9285, 0.3714, 0.0, -0.9285, 0.3714, -8.845e-08, -0.9285, 0.3714, -2.077e-08, -0.9285, 0.3714, -2.077e-08, -0.9285, 0.3714, -8.845e-08, -0.9285, 0.3714, -1.228e-07, 0.9285, 0.3714, -1.494e-08, 0.9285, 0.3714, 0.0, 0.9285, 0.3714, 0.0, 0.9285, 0.3714, 0.0, 0.9285, 0.3714, -1.494e-08, 0.9285, 0.3714, -6.634e-08, 0.9285, 0.3714, -6.634e-08, 0.9285, 0.3714, -1.494e-08, 0.9285, 0.3714, -6.945e-08, 0.9659, 0.2588, 0.0, 0.9659, 0.2588, 0.0, 0.9659, 0.2588, 0.0, 0.9659, 0.2588, 0.0, 0.9659, 0.2588, 0.0, 0.9659, 0.2588, 0.0, -0.9659, -0.2588, 0.0, -0.9659, -0.2588, 0.0, -0.9659, -0.2588, 1.506e-08, -0.9659, -0.2588, 0.0, -0.9659, -0.2588, 0.0, -0.9659, -0.2588, 0.0, 0.2588, -0.9659, 0.0, 0.2588, -0.9659, 0.0, 0.2588, -0.9659, 0.0, 0.2588, -0.9659, 0.0, 0.2588, -0.9659, 0.0, 0.2588, -0.9659, 0.0, -0.2588, 0.9659, 0.0, -0.2588, 0.9659, 0.0, -0.2588, 0.9659, 0.0, -0.2588, 0.9659, 0.0, -0.2588, 0.9659, 0.0, -0.2588, 0.9659, 0.0, 0.2343, 0.06277, 0.9701, 0.2343, 0.06277, 0.9701, 0.2343, 0.06277, 0.9701, 0.2343, 0.06277, 0.9701, 0.2343, 0.06277, 0.9701, 0.2343, 0.06277, 0.9701, -0.2588, -0.9659, -3.974e-08, -0.2588, -0.9659, -1.242e-07, -0.2588, -0.9659, -6.949e-08, -0.2588, -0.9659, -1.242e-07, -0.2588, -0.9659, -6.949e-08, -0.2588, -0.9659, -1.242e-07, -0.9659, 0.2588, 2.328e-08, -0.9659, 0.2588, 2.925e-09, -0.9659, 0.2588, 2.036e-08, -0.9659, 0.2588, 0.0, -0.9659, 0.2588, 2.036e-08, -0.9659, 0.2588, 2.925e-09, 0.2588, 0.9659, 0.0, 0.2588, 0.9659, 0.0, 0.2588, 0.9659, 0.0, 0.2588, 0.9659, 0.0, 0.2588, 0.9659, 0.0, 0.2588, 0.9659, 0.0, 0.0, 0.0, -1.0, 0.0, 0.0, -1.0, 0.0, 0.0, -1.0, 0.0, 0.0, -1.0, 0.0, 0.0, -1.0, 0.0, 0.0, -1.0, 4.967e-08, 0.0, 1.0, 4.129e-08, 0.0, 1.0, -2.109e-08, 0.0, 1.0, -2.484e-08, 0.0, 1.0, -2.109e-08, 0.0, 1.0, 4.129e-08, 0.0, 1.0, 0.5302, -0.8416, 0.1028, 0.5317, -0.844, 0.07089, 0.5317, -0.844, 0.07089, 0.5317, -0.844, 0.07089, 0.5302, -0.8416, 0.1028, 0.5302, -0.8416, 0.1028, 0.5277, -0.8377, 0.1407, 0.5302, -0.8416, 0.1028, 0.5302, -0.8416, 0.1028, 0.5302, -0.8416, 0.1028, 0.5277, -0.8377, 0.1407, 0.5277, -0.8377, 0.1407, 1.573e-07, -0.9977, 0.0673, 0.0, -0.9991, 0.04196, 0.0, -0.9991, 0.04196, 0.0, -0.9991, 0.04196, 1.573e-07, -0.9977, 0.0673, -1.172e-07, -0.9977, 0.06729, -0.5277, -0.8377, 0.1407, -0.5302, -0.8416, 0.1028, -0.5277, -0.8377, 0.1407, -0.5302, -0.8416, 0.1028, -0.5277, -0.8377, 0.1407, -0.5302, -0.8416, 0.1029, -0.9864, 4.436e-08, 0.1644, -0.9935, 1.78e-07, 0.1134, -0.9943, -1.442e-07, 0.1064, -0.9935, 1.78e-07, 0.1134, -0.9864, 4.436e-08, 0.1644, -0.9864, 6.242e-07, 0.1644, -0.9864, 6.242e-07, 0.1644, -0.9864, 4.436e-08, 0.1644, -0.9864, 0.0, 0.1644, -0.9864, 0.0, 0.1644, -0.9864, 4.436e-08, 0.1644, -0.9864, 0.0, 0.1644, -0.5302, -0.8416, 0.1029, -0.5317, -0.844, 0.07089, -0.5302, -0.8416, 0.1028, -0.5317, -0.844, 0.07089, -0.5302, -0.8416, 0.1029, -0.5317, -0.844, 0.07089, 0.0, 0.9945, 0.1044, 0.0, 0.9945, 0.1044, 0.0, 0.9945, 0.1044, 0.0, 0.9945, 0.1044, 0.0, 0.9945, 0.1044, 0.0, 0.9945, 0.1044, -0.5264, 0.8355, 0.1579, -0.5263, 0.8355, 0.1579, -0.5263, 0.8355, 0.1579, -0.5263, 0.8355, 0.1579, -0.5264, 0.8355, 0.1579, -0.5264, 0.8355, 0.1579, 0.0, -0.9945, 0.1044, -1.172e-07, -0.9977, 0.06729, 1.573e-07, -0.9977, 0.0673, -1.172e-07, -0.9977, 0.06729, 0.0, -0.9945, 0.1044, 0.0, -0.9945, 0.1044, 0.0, 0.0, 1.0, 0.0, 0.0, 1.0, 0.0, 0.0, 1.0, 0.0, 0.0, 1.0, 0.0, 0.0, 1.0, 0.0, 0.0, 1.0, 0.0, 0.0, 1.0, 0.0, 0.0, 1.0, 0.0, 0.0, 1.0, 0.0, 0.0, 1.0, 0.0, 0.0, 1.0, 0.0, 0.0, 1.0, 0.0, 0.0, 1.0, 0.0, 0.0, 1.0, 0.0, 0.0, 1.0, 0.0, 0.0, 1.0, 0.0, 0.0, 1.0, 0.0, 0.0, 1.0, 0.0, 0.0, -1.0, 0.0, 0.0, -1.0, 0.0, 0.0, -1.0, 0.0, 0.0, -1.0, 0.0, 0.0, -1.0, 0.0, 0.0, -1.0, 0.0, 0.0, -1.0, 0.0, 0.0, -1.0, 0.0, 0.0, -1.0, 0.0, 0.0, -1.0, 0.0, 0.0, -1.0, 0.0, 0.0, -1.0, 0.9935, -1.646e-07, 0.1134, 0.9978, 0.0, 0.06652, 0.9978, 0.0, 0.06652, 0.9978, 0.0, 0.06652, 0.9935, -1.646e-07, 0.1134, 0.9943, -1.055e-07, 0.1065, -0.9943, -1.442e-07, 0.1064, -0.9978, 0.0, 0.06652, -0.9978, 0.0, 0.06652, -0.9978, 0.0, 0.06652, -0.9943, -1.442e-07, 0.1064, -0.9935, 1.78e-07, 0.1134, 0.5263, 0.8355, 0.1579, 0.5263, 0.8355, 0.1579, 0.5263, 0.8355, 0.1579, 0.5263, 0.8355, 0.1579, 0.5263, 0.8355, 0.1579, 0.5263, 0.8355, 0.1579, 0.9864, 0.0, 0.1644, 0.9864, 2.093e-07, 0.1644, 0.9864, 0.0, 0.1644, 0.9864, 4.448e-08, 0.1644, 0.9864, 2.093e-07, 0.1644, 0.9864, 0.0, 0.1644, 0.9943, -1.055e-07, 0.1065, 0.9864, 2.093e-07, 0.1644, 0.9864, 4.448e-08, 0.1644, 0.9864, 2.093e-07, 0.1644, 0.9943, -1.055e-07, 0.1065, 0.9935, -1.646e-07, 0.1134, 0.0, 0.0, -1.0, 0.0, 0.0, -1.0, 0.0, 0.0, -1.0, 0.0, 0.0, -1.0, 0.0, 0.0, -1.0, 0.0, 0.0, -1.0, -1.0, 0.0, 0.0, -1.0, 0.0, 0.0, -1.0, 0.0, 0.0, -1.0, 0.0, 0.0, -1.0, 0.0, 0.0, -1.0, 0.0, 0.0, 0.0, 0.0, 1.0, 0.0, 0.0, 1.0, 0.0, 0.0, 1.0, 0.0, 0.0, 1.0, 0.0, 0.0, 1.0, 0.0, 0.0, 1.0, 0.0, 0.0, 1.0, 0.0, 0.0, 1.0, 0.0, 0.0, 1.0, 0.0, 0.0, 1.0, 0.0, 0.0, 1.0, 0.0, 0.0, 1.0, 0.5313, -0.8434, -0.0797, 0.5313, -0.8434, -0.0797, 0.5313, -0.8434, -0.0797, 0.0, -0.9878, -0.1556, 0.0, -0.9878, -0.1556, 0.0, -0.9878, -0.1556, 0.0, -0.9878, -0.1556, 0.0, -0.9878, -0.1556, 0.0, -0.9878, -0.1556, -0.5313, -0.8434, -0.0797, -0.5313, -0.8434, -0.0797, -0.5313, -0.8434, -0.0797, 1.0, 0.0, 0.0, 1.0, 0.0, 0.0, 1.0, 0.0, 0.0, 1.0, 0.0, 0.0, 1.0, 0.0, 0.0, 1.0, 0.0, 0.0, -0.6784, 0.6784, 0.2822, -0.6784, 0.6784, 0.2822, -0.6784, 0.6784, 0.2822, -0.7071, -0.7071, 0.0, -0.7071, -0.7071, 0.0, -0.7071, -0.7071, 0.0, -0.7071, -0.7071, 0.0, -0.7071, -0.7071, 0.0, -0.7071, -0.7071, 0.0, -0.3827, 0.9239, 0.0, -0.3827, 0.9239, 0.0, -0.3827, 0.9239, 0.0, -0.3827, 0.9239, 0.0, -0.3827, 0.9239, 0.0, -0.3827, 0.9239, 0.0, 0.6996, 0.6996, 0.1455, 0.6996, 0.6996, 0.1455, 0.6996, 0.6996, 0.1455, -2.469e-06, 0.0, -1.0, -7.287e-07, 0.0, -1.0, -1.886e-06, 0.0, -1.0, 0.0, 0.0, -1.0, -1.886e-06, 0.0, -1.0, -7.287e-07, 0.0, -1.0, 0.0, 0.0, 0.0, 1.0, 0.0, 0.0, 1.0, 0.0, 0.0, 1.0, 0.0, 0.0, 1.0, 0.0, 0.0, 1.0, 0.0, 0.0, 1.0, 0.0, 0.0, 1.0, 0.0, 0.0, 1.0, 0.0, 0.0, 1.0, 0.0, 0.0, 1.0, 0.0, 0.0, 1.0, 0.0, 0.0, 0.7071, 0.7071, 0.0, 0.7071, 0.7071, 0.0, 0.7071, 0.7071, 0.0, 0.7071, 0.7071, 0.0, 0.7071, 0.7071, 0.0, 0.7071, 0.7071, 0.0, 0.7071, 0.7071, 0.0, 0.7071, 0.7071, 0.0, 0.7071, 0.7071, 0.0, -0.7071, 0.7071, 0.0, -0.7071, 0.7071, 0.0, -0.7071, 0.7071, 0.0, -0.7071, 0.7071, 0.0, -0.7071, 0.7071, 0.0, -0.7071, 0.7071, 0.0, 0.0, 0.0, -1.0, -3.013e-06, 0.0, -1.0, -5.766e-07, 0.0, -1.0, -3.974e-06, 0.0, -1.0, -5.766e-07, 0.0, -1.0, -3.013e-06, 0.0, -1.0, 0.9894, 0.0, 0.1455, 0.9894, 0.0, 0.1455, 0.9894, 0.0, 0.1455, 0.9894, 0.0, 0.1455, 0.9894, 0.0, 0.1455, 0.9894, 0.0, 0.1455, 0.6996, -0.6996, 0.1455, 0.6996, -0.6996, 0.1455, 0.6996, -0.6996, 0.1455, 0.7071, -0.7071, 0.0, 0.7071, -0.7071, 0.0, 0.7071, -0.7071, 0.0, 0.7071, -0.7071, 0.0, 0.7071, -0.7071, 0.0, 0.7071, -0.7071, 0.0, 0.7071, -0.7071, 0.0, 0.7071, -0.7071, 0.0, 0.7071, -0.7071, 0.0, 0.7071, -0.7071, 0.0, 0.7071, -0.7071, 0.0, 0.7071, -0.7071, 0.0, 0.7071, -0.7071, 0.0, 0.7071, -0.7071, 0.0, 0.7071, -0.7071, 0.0, -0.7071, 0.7071, 0.0, -0.7071, 0.7071, 0.0, -0.7071, 0.7071, 0.0, -0.7071, 0.7071, 0.0, -0.7071, 0.7071, 0.0, -0.7071, 0.7071, 0.0, -0.7071, 0.7071, 0.0, -0.7071, 0.7071, 0.0, -0.7071, 0.7071, 0.0, 0.0, 0.0, -1.0, 7.287e-07, 0.0, -1.0, 1.886e-06, 0.0, -1.0, 2.469e-06, 0.0, -1.0, 1.886e-06, 0.0, -1.0, 7.287e-07, 0.0, -1.0, 0.0, 0.0, -1.0, 1.886e-06, 0.0, -1.0, 7.287e-07, 0.0, -1.0, 2.469e-06, 0.0, -1.0, 7.287e-07, 0.0, -1.0, 1.886e-06, 0.0, -1.0, -0.7071, 0.7071, 0.0, -0.7071, 0.7071, 0.0, -0.7071, 0.7071, 0.0, -0.7071, 0.7071, 0.0, -0.7071, 0.7071, 0.0, -0.7071, 0.7071, 0.0, -0.3827, -0.9239, 0.0, -0.3827, -0.9239, 0.0, -0.3827, -0.9239, 0.0, -0.3827, -0.9239, 0.0, -0.3827, -0.9239, 0.0, -0.3827, -0.9239, 0.0, 0.7071, -0.7071, 0.0, 0.7071, -0.7071, 0.0, 0.7071, -0.7071, 0.0, 0.7071, -0.7071, 0.0, 0.7071, -0.7071, 0.0, 0.7071, -0.7071, 0.0, -0.7071, -0.7071, 0.0, -0.7071, -0.7071, 0.0, -0.7071, -0.7071, 0.0, -0.7071, -0.7071, 0.0, -0.7071, -0.7071, 0.0, -0.7071, -0.7071, 0.0, -0.7071, -0.7071, 0.0, -0.7071, -0.7071, 0.0, -0.7071, -0.7071, 0.0, 7.947e-06, 0.0, -1.0, 1.153e-06, 0.0, -1.0, 6.025e-06, 0.0, -1.0, 0.0, 0.0, -1.0, 6.025e-06, 0.0, -1.0, 1.153e-06, 0.0, -1.0, 0.6784, -0.6784, 0.2822, 0.6784, -0.6784, 0.2822, 0.6784, -0.6784, 0.2822, -0.6996, 0.6996, 0.1455, -0.6996, 0.6996, 0.1455, -0.6996, 0.6996, 0.1455, -0.6996, -0.6996, 0.1455, -0.6996, -0.6996, 0.1455, -0.6996, -0.6996, 0.1455, 0.0, 0.0, 0.0, -1.0, 0.0, 0.0, -1.0, 0.0, 0.0, -1.0, 0.0, 0.0, -1.0, 0.0, 0.0, -1.0, 0.0, 0.0, -1.0, 0.0, 0.0, -1.0, 0.0, 0.0, -1.0, 0.0, 0.0, -1.0, 0.0, 0.0, -1.0, 0.0, 0.0, -1.0, 0.0, 0.0, 0.7071, 0.7071, 0.0, 0.7071, 0.7071, 0.0, 0.7071, 0.7071, 0.0, 0.7071, 0.7071, 0.0, 0.7071, 0.7071, 0.0, 0.7071, 0.7071, 0.0, 0.6784, 0.6784, 0.2822, 0.6784, 0.6784, 0.2822, 0.6784, 0.6784, 0.2822, 0.0, 0.0, 0.0, 1.0, -6.18e-08, 0.0, 1.0, 0.0, 0.0, 1.0, 0.0, 0.0, 1.0, -6.18e-08, 0.0, 1.0, -1.345e-07, 0.0, 1.0, -1.345e-07, 0.0, 1.0, -6.18e-08, 0.0, 1.0, -1.94e-07, 0.0, 1.0, 0.0, 0.0, 1.0, -1.94e-07, 0.0, 1.0, -6.18e-08, 0.0, -0.9894, 0.0, 0.1455, -0.9894, 0.0, 0.1455, -0.9894, 0.0, 0.1455, -0.9894, 0.0, 0.1455, -0.9894, 0.0, 0.1455, -0.9894, 0.0, 0.1455, 0.3827, 0.9239, 0.0, 0.3827, 0.9239, 0.0, 0.3827, 0.9239, 0.0, 0.3827, 0.9239, 0.0, 0.3827, 0.9239, 0.0, 0.3827, 0.9239, 0.0, 0.7071, 0.7071, 0.0, 0.7071, 0.7071, 0.0, 0.7071, 0.7071, 0.0, 0.7071, 0.7071, 0.0, 0.7071, 0.7071, 0.0, 0.7071, 0.7071, 0.0, -1.0, 1.192e-08, -4.797e-05, -1.0, -6.18e-08, 0.0, -1.0, 0.0, 0.0, -1.0, 0.0, 0.0, -1.0, -6.18e-08, 0.0, -1.0, -1.345e-07, 0.0, -1.0, -1.345e-07, 0.0, -1.0, -6.18e-08, 0.0, -1.0, -1.94e-07, 0.0, -1.0, 0.0, 0.0, -1.0, -1.94e-07, 0.0, -1.0, -6.18e-08, 0.0, 0.3827, -0.9239, 0.0, 0.3827, -0.9239, 0.0, 0.3827, -0.9239, 0.0, 0.3827, -0.9239, 0.0, 0.3827, -0.9239, 0.0, 0.3827, -0.9239, 0.0, 0.0, 0.0, -1.0, 7.037e-07, 0.0, -1.0, 2.101e-06, 0.0, -1.0, 2.98e-06, 0.0, -1.0, 2.101e-06, 0.0, -1.0, 7.037e-07, 0.0, -1.0, -0.7071, -0.7071, 0.0, -0.7071, -0.7071, 0.0, -0.7071, -0.7071, 0.0, -0.7071, -0.7071, 0.0, -0.7071, -0.7071, 0.0, -0.7071, -0.7071, 0.0, -0.6784, -0.6784, 0.2822, -0.6784, -0.6784, 0.2822, -0.6784, -0.6784, 0.2822, 0.0, 0.0, -1.0, 0.0, 0.0, -1.0, 0.0, 0.0, -1.0, 0.0, 0.0, -1.0, 0.0, 0.0, -1.0, 0.0, 0.0, -1.0, 0.0, 1.0, -2.354e-08, 0.0, 1.0, 0.0, 0.0, 1.0, 0.0, 0.0, 1.0, 0.0, 0.0, 1.0, -2.354e-08, 0.0, 1.0, -6.107e-08, 0.0, 1.0, -6.107e-08, 0.0, 1.0, -2.354e-08, 0.0, 1.0, -9.625e-08, 0.0, 1.0, -9.625e-08, 0.0, 1.0, -2.354e-08, 0.0, 1.0, 0.0, 0.0, -1.0, 0.0, 0.0, -1.0, 0.0, 0.0, -1.0, 0.0, 0.0, -1.0, 0.0, 0.0, -1.0, 0.0, 0.0, -1.0, 0.0, 0.0, -1.0, 0.0, 0.0, -1.0, 0.0, 0.0, -1.0, 0.0, 0.0, -1.0, 0.0, 0.0, -1.0, 0.0, 0.0, -1.0, 0.0, 1.0, 0.0, 0.0, 1.0, 0.0, 0.0, 1.0, 0.0, 0.0, 1.0, 0.0, 0.0, 1.0, 0.0, 0.0, 1.0, 0.0, 0.0, 0.733, 0.6515, 0.1955, 0.733, 0.6515, 0.1955, 0.733, 0.6515, 0.1955, 0.733, 0.6515, 0.1955, 0.733, 0.6515, 0.1955, 0.733, 0.6515, 0.1955, -1.0, 0.0, 0.0, -1.0, 0.0, 0.0, -1.0, 0.0, 0.0, -1.0, 0.0, 0.0, -1.0, 0.0, 0.0, -1.0, 0.0, 0.0, 0.0, 0.9578, 0.2873, 0.0, 0.9578, 0.2873, 0.0, 0.9578, 0.2873, 0.0, 0.9578, 0.2873, 0.0, 0.9578, 0.2873, 0.0, 0.9578, 0.2873, -0.733, 0.6515, 0.1955, -0.733, 0.6515, 0.1955, -0.733, 0.6515, 0.1955, -0.733, 0.6515, 0.1955, -0.733, 0.6515, 0.1955, -0.733, 0.6515, 0.1955, 0.0, 1.0, 0.0, 0.0, 1.0, 0.0, 0.0, 1.0, 0.0, 0.0, 1.0, 0.0, 0.0, 1.0, 0.0, 0.0, 1.0, 0.0, 0.0, 0.0, -1.0, 0.0, 0.0, -1.0, 0.0, 0.0, -1.0, 0.0, 0.0, -1.0, 0.0, 0.0, -1.0, 0.0, 0.0, -1.0, 1.0, 3.498e-08, 0.0, 1.0, 0.0, 0.0, 1.0, 0.0, 0.0, 1.0, 0.0, 0.0, 1.0, 3.498e-08, 0.0, 1.0, -6.457e-08, 0.0, 1.0, -6.457e-08, 0.0, 1.0, 3.498e-08, 0.0, 1.0, 8.89e-07, 0.0, 1.0, -6.457e-08, 0.0, 1.0, 8.89e-07, 0.0, 1.0, -8.917e-07, 0.0, 1.0, -6.457e-08, 0.0, 1.0, -8.917e-07, 0.0, 1.0, 0.0, 0.0, -1.0, 0.0, 0.0, -1.0, 0.0, 0.0, -1.0, 0.0, 0.0, -1.0, 0.0, 0.0, -1.0, 0.0, 0.0, -1.0, 0.0, 0.0, -1.0, 0.0, 0.0, -1.0, 0.0, 0.0, -1.0, 0.0, 0.0, -1.0, 0.0, 0.0, -1.0, 0.0, 0.0, -1.0, 0.0, 0.0, -1.0, 0.0, 0.0, -1.0, 0.0, 0.0, -1.0, 0.0, 0.0, 0.0, 0.0, 1.0, 0.0, 0.0, 1.0, 0.0, 0.0, 1.0, 0.0, 0.0, 1.0, 0.0, 0.0, 1.0, 0.0, 0.0, 1.0, 0.0, 1.0, 2.519e-07, 0.0, 1.0, 2.101e-08, 0.0, 1.0, 0.0, 0.0, 1.0, 2.101e-08, 0.0, 1.0, 2.519e-07, 0.0, 1.0, 1.47e-07, 2.336e-07, -3.708e-08, -1.0, 2.225e-07, 2.74e-08, -1.0, 2.145e-07, 7.38e-08, -1.0, 2.225e-07, 2.74e-08, -1.0, 2.336e-07, -3.708e-08, -1.0, 2.467e-07, -1.131e-07, -1.0, -0.9285, -0.3714, -9.933e-08, -0.9285, -0.3714, -5.318e-07, -0.9285, -0.3714, 0.0, -0.9285, -0.3714, -5.318e-07, -0.9285, -0.3714, -9.933e-08, -0.9285, -0.3714, -2.888e-07, 0.0, -1.0, 0.0, 0.0, -1.0, 0.0, 0.0, -1.0, -1.659e-07, 0.0, -1.0, 0.0, 0.0, -1.0, 0.0, 0.0, -1.0, 0.0, 0.9285, -0.3714, 1.182e-07, 0.9285, -0.3714, 0.0, 0.9285, -0.3714, 0.0, 0.9285, -0.3714, 0.0, 0.9285, -0.3714, 1.182e-07, 0.9285, -0.3714, 5.47e-07, 0.7071, 0.7071, 0.0, 0.7071, 0.7071, 0.0, 0.7071, 0.7071, 0.0, 0.7071, 0.7071, 0.0, 0.7071, 0.7071, 0.0, 0.7071, 0.7071, 0.0, 0.0, -1.0, 0.0, 0.0, -1.0, 0.0, 0.0, -1.0, 0.0, 0.0, -1.0, 0.0, 0.0, -1.0, 0.0, 0.0, -1.0, 0.0, 1.0, 0.0, 0.0, 1.0, 0.0, 0.0, 1.0, 0.0, 0.0, 1.0, 0.0, 0.0, 1.0, 0.0, 0.0, 1.0, 0.0, 0.0, -0.7071, 0.7071, 0.0, -0.7071, 0.7071, 0.0, -0.7071, 0.7071, 0.0, -0.7071, 0.7071, 0.0, -0.7071, 0.7071, 0.0, -0.7071, 0.7071, 0.0, 0.7071, -0.7071, 0.0, 0.7071, -0.7071, 0.0, 0.7071, -0.7071, 0.0, 0.7071, -0.7071, 0.0, 0.7071, -0.7071, 0.0, 0.7071, -0.7071, 0.0, -1.0, 0.0, 0.0, -1.0, 0.0, 0.0, -1.0, 0.0, 0.0, -1.0, 0.0, 0.0, -1.0, 0.0, 0.0, -1.0, 0.0, 0.0, -1.272e-07, 1.0, 0.0, -1.272e-07, 1.0, 0.0, -1.272e-07, 1.0, 0.0, -1.272e-07, 1.0, 0.0, -1.272e-07, 1.0, 0.0, -1.272e-07, 1.0, 0.0, -0.7071, -0.7071, 0.0, -0.7071, -0.7071, 0.0, -0.7071, -0.7071, 0.0, -0.7071, -0.7071, 0.0, -0.7071, -0.7071, 0.0, -0.7071, -0.7071, 0.0, 7.729e-07, 0.0, -1.0, 9.095e-07, 0.0, -1.0, 3.431e-07, 0.0, -1.0, 3.431e-07, 0.0, -1.0, 9.095e-07, 0.0, -1.0, 8.032e-07, 0.0, -1.0, 9.095e-07, 0.0, -1.0, 1.272e-06, 0.0, -1.0, 8.032e-07, 0.0, -1.0, 1.272e-06, 0.0, -1.0, 2.93e-06, 0.0, -1.0, 8.032e-07, 0.0, -1.0, 8.032e-07, 0.0, -1.0, 2.93e-06, 0.0, -1.0, 1.621e-06, 0.0, -1.0, 2.93e-06, 0.0, -1.0, -9.16e-08, 0.0, -1.0, 1.621e-06, 0.0, -1.0, 1.621e-06, 0.0, -1.0, -9.16e-08, 0.0, -1.0, -6.837e-07, 0.0, -1.0, -1.462e-07, 0.0, -1.0, -6.837e-07, 0.0, -1.0, -9.16e-08, 0.0, -1.0, 9.095e-07, 0.0, -1.0, 7.729e-07, 0.0, -1.0, 1.109e-06, 0.0, -1.0, 7.729e-07, 0.0, -1.0, 0.0, 0.0, -1.0, 1.109e-06, 0.0, -1.0, 1.109e-06, 0.0, -1.0, 0.0, 0.0, -1.0, 0.0, 0.0, -1.0, 0.0, 0.0, -1.0, 0.0, 0.0, -1.0, 0.0, 0.0, -1.0, 0.0, 0.0, -1.0, 0.0, 0.0, -1.0, 0.0, 0.0, -1.0, 0.0, 0.0, -1.0, 0.0, 0.0, -1.0, -1.462e-07, 0.0, -1.0, -1.462e-07, 0.0, -1.0, 0.0, 0.0, -1.0, -6.837e-07, 0.0, -1.0, 0.0, 0.0, -1.0, -6.837e-07, 0.0, -1.0, 0.0, 0.0, -1.0, 0.7071, 0.7071, 0.0, 0.7071, 0.7071, 0.0, 0.7071, 0.7071, 0.0, 0.7071, 0.7071, 0.0, 0.7071, 0.7071, 0.0, 0.7071, 0.7071, 0.0, -0.7071, -0.7071, 0.0, -0.7071, -0.7071, 0.0, -0.7071, -0.7071, 0.0, -0.7071, -0.7071, 0.0, -0.7071, -0.7071, 0.0, -0.7071, -0.7071, 0.0, 0.0, 0.9487, -0.3162, 0.0, 0.9487, -0.3162, 0.0, 0.9487, -0.3162, 0.0, -0.9487, 0.3162, 0.0, -0.9487, 0.3162, 0.0, -0.9487, 0.3162, -0.7071, 0.7071, 0.0, -0.7071, 0.7071, 0.0, -0.7071, 0.7071, 0.0, -0.7071, 0.7071, 0.0, -0.7071, 0.7071, 0.0, -0.7071, 0.7071, 0.0, 0.7071, -0.7071, 0.0, 0.7071, -0.7071, 0.0, 0.7071, -0.7071, 0.0, 0.7071, -0.7071, 0.0, 0.7071, -0.7071, 0.0, 0.7071, -0.7071, 0.0, 0.0, 0.9487, -0.3162, 0.0, 0.9487, -0.3162, 0.0, 0.9487, -0.3162, 0.0, -0.9487, 0.3162, 0.0, -0.9487, 0.3162, 0.0, -0.9487, 0.3162, 0.0, 0.9487, -0.3162, 0.0, 0.9487, -0.3162, 0.0, 0.9487, -0.3162, 0.0, -0.9487, 0.3162, 0.0, -0.9487, 0.3162, 0.0, -0.9487, 0.3162, 0.0, 0.9487, -0.3162, 0.0, 0.9487, -0.3162, 0.0, 0.9487, -0.3162, 0.0, -0.9487, 0.3162, 0.0, -0.9487, 0.3162, 0.0, -0.9487, 0.3162])] * 3)])

# ---- objects
ob_ship_01 = bpy.data.objects.new('ship-01', me_ship_01)

# ---- transforms, parenting, visibility, modifiers, constraints
ob_ship_01.location = (0.0, 0.0, 1.6)
ob_ship_01.rotation_euler = (1.571, -0.0, 0.0)
ob_ship_01.scale = (2.0, 2.0, 2.0)

# ---- collection membership
col_body.objects.link(ob_ship_01)

# ---- scene / render settings (as saved in the file)
scene.frame_start = 1; scene.frame_end = 250; scene.frame_set(1)
scene.render.engine = 'BLENDER_EEVEE_NEXT'
scene.cycles.sampling_pattern = 'TABULATED_SOBOL'
scene.cycles.use_light_tree = False
scene.view_settings.view_transform = 'Filmic'
bpy.context.view_layer.update()

# ---- added for rendering (the .blend has no active camera and no usable light): camera, sun
cam_auto = bpy.data.cameras.new('AutoCamera')
cam_auto.lens = 50.0
cam_auto.sensor_width = 36.0
cam_auto.clip_end = 1000.0
ob_auto_camera = bpy.data.objects.new('AutoCamera', cam_auto)
scene.collection.objects.link(ob_auto_camera)
ob_auto_camera.location = (16.9131, -21.0957, 15.3087)
ob_auto_camera.rotation_euler = (1.09748, -7.21219e-08, 0.694738)
scene.camera = ob_auto_camera
light_auto_sun = bpy.data.lights.new('AutoSun', 'SUN')
light_auto_sun.energy = 3.0
light_auto_sun.angle = 0.0523599
ob_auto_sun = bpy.data.objects.new('AutoSun', light_auto_sun)
scene.collection.objects.link(ob_auto_sun)
ob_auto_sun.rotation_euler = (0.872665, 0.174533, 0.523599)
bpy.context.view_layer.update()
